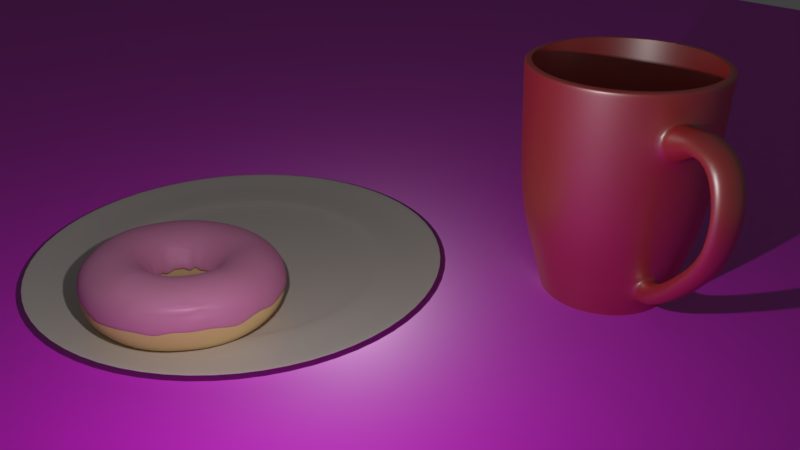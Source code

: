 # Source: Tutorial_V2.5.blend  (saved by Blender 2.79.0; exported with 4.5.12 LTS)
import bpy
from mathutils import Matrix  # noqa: F401  (used for matrix-valued properties, if any)

bpy.ops.wm.read_factory_settings(use_empty=True)
scene = bpy.context.scene
scene.name = 'Scene'

# ---- collections
col_collection_1 = bpy.data.collections.new('Collection 1'); scene.collection.children.link(col_collection_1)
col_collection_2 = bpy.data.collections.new('Collection 2'); scene.collection.children.link(col_collection_2)
col_collection_3 = bpy.data.collections.new('Collection 3'); scene.collection.children.link(col_collection_3)

# ---- images (referenced by path relative to the original .blend; pixels are not part of the script)
import os
ASSET_DIR = os.environ.get("B2B_ASSET_DIR", "")  # directory of the original .blend (textures are referenced by path, not embedded)
HERE = os.path.dirname(os.path.abspath(__file__))  # packed textures are extracted next to this script under _unpacked/

def load_image(name, relpath, width, height, colorspace="sRGB"):
    """Load a texture the original file referenced (path relative to the .blend, or extracted next to this script)."""
    p = next((c for c in (os.path.join(HERE, relpath), os.path.join(ASSET_DIR, relpath)) if relpath and os.path.exists(c)), "")
    if p:
        img = bpy.data.images.load(p, check_existing=True)
        img.name = name
    else:  # same state as the original file: an image datablock whose file is absent (Cycles renders it pink)
        img = bpy.data.images.new(name, width, height)
        img.source = "FILE"
        img.filepath = "//" + (relpath or name)
    img.colorspace_settings.name = colorspace
    return img
img_woodfinedark004_gloss_3k_jpg = load_image('WoodFineDark004_GLOSS_3K.jpg', 'Textures/WoodFineDark004/3K/WoodFineDark004_GLOSS_3K.jpg', 1024, 1024, 'Non-Color')
img_woodfinedark004_nrm_3k_jpg = load_image('WoodFineDark004_NRM_3K.jpg', 'Textures/WoodFineDark004/3K/WoodFineDark004_NRM_3K.jpg', 1024, 1024, 'Non-Color')
img_woodfinedark004_refl_3k_jpg = load_image('WoodFineDark004_REFL_3K.jpg', 'Textures/WoodFineDark004/3K/WoodFineDark004_REFL_3K.jpg', 1024, 1024, 'Non-Color')
img_woodfinedark004_col_3k_jpg = load_image('WoodFineDark004_COL_3K.jpg', 'Textures/WoodFineDark004/3K/WoodFineDark004_COL_3K.jpg', 1024, 1024, 'sRGB')

# ---- materials (node trees are filled in below, after node groups)
mat_material_002 = bpy.data.materials.new('Material.002')
mat_material_002.alpha_threshold = 0.0
mat_material_002.preview_render_type = 'FLAT'
mat_material_002.roughness = 0.5
mat_material_001 = bpy.data.materials.new('Material.001')
mat_material_001.alpha_threshold = 0.0
mat_material_001.preview_render_type = 'FLAT'
mat_material_001.roughness = 0.5
mat_material_004 = bpy.data.materials.new('Material.004')
mat_material_004.alpha_threshold = 0.0
mat_material_004.roughness = 0.5
mat_material = bpy.data.materials.new('Material')
mat_material.alpha_threshold = 0.0
mat_material.roughness = 0.5
mat_material_003 = bpy.data.materials.new('Material.003')
mat_material_003.alpha_threshold = 0.0
mat_material_003.roughness = 0.5

# ---- material node trees
mat_material_002.use_nodes = True; mat_material_002.node_tree.nodes.clear()
_N = mat_material_002.node_tree.nodes; _L = mat_material_002.node_tree.links
n0 = _N.new('ShaderNodeOutputMaterial'); n0.name = 'Material Output'; n0.location = (451, 311)
n1 = _N.new('ShaderNodeBsdfAnisotropic'); n1.name = 'Glossy BSDF'; n1.location = (-24, 115)
n1.distribution = 'GGX'
n1.inputs[0].default_value = (0.9196, 0.5451, 0.9163, 1.0)
n2 = _N.new('ShaderNodeMixShader'); n2.name = 'Mix Shader'; n2.location = (225, 292)
n2.inputs[0].default_value = 0.1909
n3 = _N.new('ShaderNodeTexNoise'); n3.name = 'Noise Texture'; n3.location = (-272, 58)
n3.inputs[2].default_value = 1.3
n3.inputs[3].default_value = 1.1
n3.inputs[8].default_value = 3.55
n4 = _N.new('ShaderNodeBsdfDiffuse'); n4.name = 'Diffuse BSDF'; n4.location = (-23, 246)
n4.inputs[0].default_value = (0.7966, 0.2728, 0.4881, 1.0)
n4.inputs[1].default_value = 0.125
n5 = _N.new('ShaderNodeMath'); n5.name = 'Math'; n5.location = (0, 0)
n5.operation = 'POWER'
_L.new(n4.outputs[0], n2.inputs[1])
_L.new(n1.outputs[0], n2.inputs[2])
_L.new(n2.outputs[0], n0.inputs[0])
_L.new(n3.outputs[0], n5.inputs[0])
_L.new(n5.outputs[0], n1.inputs[1])
n0.is_active_output = True
mat_material_001.use_nodes = True; mat_material_001.node_tree.nodes.clear()
_N = mat_material_001.node_tree.nodes; _L = mat_material_001.node_tree.links
n0 = _N.new('ShaderNodeMixShader'); n0.name = 'Mix Shader'; n0.location = (240, 282)
n0.inputs[0].default_value = 0.05045
n1 = _N.new('ShaderNodeBsdfDiffuse'); n1.name = 'Diffuse BSDF'; n1.location = (7, 233)
n1.inputs[0].default_value = (0.7991, 0.5583, 0.2747, 1.0)
n2 = _N.new('ShaderNodeOutputMaterial'); n2.name = 'Material Output'; n2.location = (460, 299)
n3 = _N.new('ShaderNodeBsdfAnisotropic'); n3.name = 'Glossy BSDF'; n3.location = (12, 102)
n3.distribution = 'GGX'
n3.inputs[0].default_value = (0.3607, 0.2544, 0.128, 1.0)
n3.inputs[1].default_value = 1.0
n4 = _N.new('ShaderNodeTexNoise'); n4.name = 'Noise Texture'; n4.location = (-196, 310)
n4.inputs[2].default_value = 13.0
n4.inputs[3].default_value = 16.0
n4.inputs[8].default_value = 16.2
_L.new(n1.outputs[0], n0.inputs[1])
_L.new(n3.outputs[0], n0.inputs[2])
_L.new(n0.outputs[0], n2.inputs[0])
_L.new(n4.outputs[0], n1.inputs[1])
n2.is_active_output = True
mat_material_004.use_nodes = True; mat_material_004.node_tree.nodes.clear()
_N = mat_material_004.node_tree.nodes; _L = mat_material_004.node_tree.links
n0 = _N.new('ShaderNodeTexImage'); n0.name = 'Image Texture.002'; n0.location = (-256, -267)
n0.width = 140
n0.image = img_woodfinedark004_gloss_3k_jpg
n1 = _N.new('ShaderNodeOutputMaterial'); n1.name = 'Material Output'; n1.location = (741, 222)
n2 = _N.new('ShaderNodeNormalMap'); n2.name = 'Normal Map'; n2.location = (98, 116)
n3 = _N.new('ShaderNodeTexImage'); n3.name = 'Image Texture.001'; n3.location = (-255, -12)
n3.width = 140
n3.image = img_woodfinedark004_nrm_3k_jpg
n4 = _N.new('ShaderNodeMixShader'); n4.name = 'Mix Shader'; n4.location = (573, 372)
n5 = _N.new('ShaderNodeBsdfAnisotropic'); n5.name = 'Glossy BSDF'; n5.location = (328, 129)
n5.distribution = 'GGX'
n6 = _N.new('ShaderNodeBsdfDiffuse'); n6.name = 'Diffuse BSDF'; n6.location = (327, 268)
n6.inputs[1].default_value = 0.09167
n7 = _N.new('ShaderNodeTexImage'); n7.name = 'Image Texture.003'; n7.location = (-251, 501)
n7.width = 140
n7.image = img_woodfinedark004_refl_3k_jpg
n8 = _N.new('ShaderNodeValToRGB'); n8.name = 'ColorRamp'; n8.location = (11, -151)
while len(n8.color_ramp.elements) > 1: n8.color_ramp.elements.remove(n8.color_ramp.elements[-1])
n8.color_ramp.elements[0].position = 0.1682; n8.color_ramp.elements[0].color = (0.0, 0.0, 0.0, 1.0)
_e = n8.color_ramp.elements.new(0.8991); _e.color = (1.0, 1.0, 1.0, 1.0)
n9 = _N.new('ShaderNodeValToRGB'); n9.name = 'ColorRamp.001'; n9.location = (66, 499)
while len(n9.color_ramp.elements) > 1: n9.color_ramp.elements.remove(n9.color_ramp.elements[-1])
n9.color_ramp.elements[0].position = 0.1773; n9.color_ramp.elements[0].color = (0.0, 0.0, 0.0, 1.0)
_e = n9.color_ramp.elements.new(0.8818); _e.color = (1.0, 1.0, 1.0, 1.0)
n10 = _N.new('ShaderNodeTexImage'); n10.name = 'Image Texture'; n10.location = (-250, 244)
n10.width = 140
n10.image = img_woodfinedark004_col_3k_jpg
n11 = _N.new('ShaderNodeMath'); n11.name = 'Math'; n11.location = (0, 0)
n11.operation = 'POWER'
_L.new(n6.outputs[0], n4.inputs[1])
_L.new(n5.outputs[0], n4.inputs[2])
_L.new(n4.outputs[0], n1.inputs[0])
_L.new(n2.outputs[0], n5.inputs[4])
_L.new(n3.outputs[0], n2.inputs[1])
_L.new(n2.outputs[0], n6.inputs[2])
_L.new(n7.outputs[0], n9.inputs[0])
_L.new(n9.outputs[0], n4.inputs[0])
_L.new(n10.outputs[0], n6.inputs[0])
_L.new(n0.outputs[0], n8.inputs[0])
_L.new(n8.outputs[0], n11.inputs[0])
_L.new(n11.outputs[0], n5.inputs[1])
n1.is_active_output = True
mat_material.use_nodes = True; mat_material.node_tree.nodes.clear()
_N = mat_material.node_tree.nodes; _L = mat_material.node_tree.links
n0 = _N.new('ShaderNodeOutputMaterial'); n0.name = 'Material Output'; n0.location = (417, 215)
n1 = _N.new('ShaderNodeMixShader'); n1.name = 'Mix Shader'; n1.location = (213, 224)
n1.inputs[0].default_value = 0.3364
n2 = _N.new('ShaderNodeBsdfDiffuse'); n2.name = 'Diffuse BSDF'; n2.location = (-11, 200)
n2.inputs[0].default_value = (0.6337, 0.009406, 0.009406, 1.0)
n2.inputs[1].default_value = 0.2833
n3 = _N.new('ShaderNodeBsdfAnisotropic'); n3.name = 'Glossy BSDF'; n3.location = (-22, 53)
n3.distribution = 'GGX'
n3.inputs[1].default_value = 0.4472
_L.new(n2.outputs[0], n1.inputs[1])
_L.new(n3.outputs[0], n1.inputs[2])
_L.new(n1.outputs[0], n0.inputs[0])
n0.is_active_output = True
mat_material_003.use_nodes = True; mat_material_003.node_tree.nodes.clear()
_N = mat_material_003.node_tree.nodes; _L = mat_material_003.node_tree.links
n0 = _N.new('ShaderNodeOutputMaterial'); n0.name = 'Material Output'; n0.location = (413, 212)
n1 = _N.new('ShaderNodeMixShader'); n1.name = 'Mix Shader'; n1.location = (210, 222)
n1.inputs[0].default_value = 0.3364
n2 = _N.new('ShaderNodeBsdfDiffuse'); n2.name = 'Diffuse BSDF'; n2.location = (-15, 198)
n2.inputs[0].default_value = (0.7991, 0.707, 0.6574, 1.0)
n2.inputs[1].default_value = 0.2833
n3 = _N.new('ShaderNodeBsdfAnisotropic'); n3.name = 'Glossy BSDF'; n3.location = (-26, 50)
n3.distribution = 'GGX'
n3.inputs[1].default_value = 0.4472
_L.new(n2.outputs[0], n1.inputs[1])
_L.new(n3.outputs[0], n1.inputs[2])
_L.new(n1.outputs[0], n0.inputs[0])
n0.is_active_output = True

# ---- world
world_world = bpy.data.worlds.new('World'); scene.world = world_world
world_world.color = (0.05088, 0.05088, 0.05088)
world_world.use_sun_shadow = False
world_world.sun_shadow_jitter_overblur = 0.0
world_world.cycles.sampling_method = 'MANUAL'

# ---- cameras
cam_camera = bpy.data.cameras.new('Camera')
cam_camera.clip_end = 100.0
cam_camera.lens = 35.0
cam_camera.sensor_width = 32.0
cam_camera.sensor_height = 18.0
cam_camera.ortho_scale = 7.314
cam_camera.dof.focus_distance = 0.0

# ---- lights
light_lamp = bpy.data.lights.new('Lamp', 'POINT')
light_lamp.transmission_factor = 0.0
light_lamp.cutoff_distance = 30.0
light_lamp.energy = 500.7
light_lamp.shadow_buffer_clip_start = 1.001
light_lamp.shadow_soft_size = 0.069
light_lamp.shadow_maximum_resolution = 0.006
light_lamp.use_absolute_resolution = True

# ---- meshes
me_torus_001 = bpy.data.meshes.new('Torus.001')
me_torus_001.from_pydata([(1.477, 0.01237, -0.07202), (1.46, 0.01551, 0.234), (1.268, 0.01355, 0.4293), (1.005, 0.009705, 0.5088), (0.7434, 0.006995, 0.4461), (0.5509, 0.003935, 0.2635), (0.4798, 0.002054, -0.02398), (1.462, 0.2013, 0.01187), (1.445, 0.2018, 0.2418), (1.257, 0.1779, 0.4297), (0.9986, 0.1426, 0.5027), (0.7381, 0.1049, 0.4426), (0.5466, 0.07633, 0.2619), (0.4762, 0.06531, -0.02649), (1.424, 0.3882, 0.02761), (1.409, 0.3889, 0.239), (1.227, 0.3419, 0.4236), (0.9743, 0.2726, 0.4984), (0.7198, 0.2008, 0.4403), (0.5329, 0.1473, 0.2608), (0.4645, 0.1276, -0.008075), (1.362, 0.5707, -0.03629), (1.349, 0.5695, 0.2367), (1.175, 0.4989, 0.4212), (0.9327, 0.3971, 0.4968), (0.689, 0.2928, 0.4395), (0.5105, 0.2163, 0.2583), (0.4449, 0.1879, -0.0391), (1.277, 0.7423, -0.005755), (1.264, 0.7387, 0.239), (1.101, 0.6458, 0.4236), (0.8744, 0.5138, 0.4984), (0.6459, 0.3793, 0.4403), (0.4797, 0.2822, 0.2547), (0.4178, 0.2452, 0.0002915), (1.17, 0.901, -0.01), (1.157, 0.8941, 0.245), (1.008, 0.7804, 0.4297), (0.8005, 0.6209, 0.5027), (0.5917, 0.4591, 0.442), (0.4408, 0.3434, 0.2511), (0.3836, 0.2983, -0.02297), (1.046, 1.049, 0.005883), (1.032, 1.036, 0.2464), (0.8967, 0.9011, 0.4379), (0.7125, 0.7168, 0.5088), (0.5292, 0.5338, 0.4371), (0.3944, 0.3989, 0.2475), (0.3429, 0.3465, -0.0349), (0.9037, 1.179, -0.0482), (0.891, 1.164, 0.2393), (0.7728, 1.01, 0.4379), (0.6141, 0.8031, 0.5088), (0.4578, 0.5995, 0.4323), (0.3413, 0.4476, 0.244), (0.2963, 0.3887, -0.05424), (0.7449, 1.287, -0.0747), (0.734, 1.271, 0.2366), (0.638, 1.105, 0.4297), (0.5071, 0.8781, 0.5027), (0.3785, 0.6549, 0.428), (0.2824, 0.4888, 0.2411), (0.2446, 0.4244, -0.01407), (0.5717, 1.371, -0.03573), (0.5632, 1.353, 0.239), (0.492, 1.18, 0.4236), (0.391, 0.9377, 0.4984), (0.2927, 0.6991, 0.4244), (0.2186, 0.5215, 0.2387), (0.1887, 0.4527, -0.05965), (0.3876, 1.429, -0.04427), (0.3842, 1.415, 0.2367), (0.3366, 1.234, 0.4212), (0.2676, 0.9803, 0.4968), (0.2017, 0.7312, 0.422), (0.1509, 0.5452, 0.2372), (0.1296, 0.4733, -0.03086), (0.1971, 1.464, -0.0694), (0.1975, 1.451, 0.239), (0.1742, 1.265, 0.4236), (0.1393, 1.006, 0.4968), (0.1071, 0.7504, 0.4212), (0.08055, 0.5594, 0.2367), (0.06807, 0.4856, -0.03195), (0.00755, 1.479, -0.04206), (0.006464, 1.462, 0.245), (0.008042, 1.273, 0.4297), (0.008861, 1.015, 0.4965), (0.01022, 0.7564, 0.422), (0.008656, 0.5639, 0.2372), (0.005325, 0.4896, -0.01095), (-0.1818, 1.47, -0.05165), (-0.1812, 1.451, 0.2393), (-0.1561, 1.263, 0.4287), (-0.1205, 1.008, 0.4924), (-0.08705, 0.7491, 0.4244), (-0.06351, 0.5586, 0.2387), (-0.05759, 0.4852, -0.03144), (-0.3692, 1.434, -0.06431), (-0.3665, 1.415, 0.2366), (-0.3173, 1.231, 0.4271), (-0.2484, 0.9827, 0.4908), (-0.1828, 0.7292, 0.4271), (-0.1347, 0.5437, 0.2411), (-0.1196, 0.4723, -0.004056), (-0.5703, 1.432, -0.108), (-0.547, 1.353, 0.2393), (-0.4739, 1.178, 0.4287), (-0.3727, 0.94, 0.4924), (-0.2747, 0.6977, 0.4281), (-0.2036, 0.5194, 0.244), (-0.1796, 0.4514, -0.04066), (-0.7266, 1.283, -0.08161), (-0.7178, 1.268, 0.2418), (-0.6229, 1.103, 0.433), (-0.4911, 0.8805, 0.4965), (-0.3622, 0.6539, 0.4307), (-0.2691, 0.4863, 0.2475), (-0.2365, 0.4228, -0.02541), (-0.8854, 1.177, -0.06663), (-0.8733, 1.166, 0.234), (-0.7589, 1.013, 0.4293), (-0.6015, 0.8056, 0.5023), (-0.4438, 0.5985, 0.4347), (-0.3299, 0.4449, 0.2511), (-0.2894, 0.3869, 0.02389), (-1.029, 1.052, -0.08109), (-1.015, 1.042, 0.2308), (-0.8822, 0.9054, 0.427), (-0.7018, 0.7167, 0.509), (-0.518, 0.5328, 0.4395), (-0.385, 0.396, 0.2547), (-0.3373, 0.3446, -0.06773), (-1.156, 0.9062, -0.0146), (-1.141, 0.8984, 0.234), (-0.9915, 0.7806, 0.4293), (-0.7861, 0.621, 0.5023), (-0.5804, 0.4619, 0.4347), (-0.4319, 0.3426, 0.2531), (-0.3793, 0.2966, -0.05127), (-1.265, 0.7438, -0.02631), (-1.249, 0.7376, 0.2418), (-1.084, 0.6421, 0.433), (-0.8572, 0.5145, 0.4965), (-0.6331, 0.383, 0.4307), (-0.4712, 0.2837, 0.2509), (-0.4136, 0.2452, -0.01457), (-1.352, 0.5682, -0.03354), (-1.335, 0.5642, 0.2503), (-1.156, 0.496, 0.4287), (-0.9139, 0.3988, 0.4924), (-0.6752, 0.2972, 0.4281), (-0.5026, 0.2198, 0.2495), (-0.4407, 0.1898, -0.03756), (-1.415, 0.3845, -0.03041), (-1.396, 0.385, 0.249), (-1.208, 0.3405, 0.4271), (-0.9555, 0.2756, 0.4908), (-0.706, 0.2059, 0.4271), (-0.5252, 0.1525, 0.2475), (-0.4602, 0.1313, -0.01262), (-1.451, 0.1988, -0.01904), (-1.433, 0.1984, 0.2503), (-1.241, 0.1782, 0.4287), (-0.9814, 0.1467, 0.4924), (-0.7252, 0.1106, 0.4281), (-0.5382, 0.08332, 0.244), (-0.4718, 0.07058, -0.04071), (-1.461, 0.01111, -0.06096), (-1.444, 0.01065, 0.2464), (-1.253, 0.0121, 0.433), (-0.9911, 0.01452, 0.4965), (-0.7315, 0.01408, 0.428), (-0.5421, 0.01274, 0.2411), (-0.4754, 0.008684, -0.07529), (-1.446, -0.1774, -0.08191), (-1.43, -0.1759, 0.2393), (-1.244, -0.1548, 0.4391), (-0.9837, -0.1175, 0.5004), (-0.7241, -0.08112, 0.4244), (-0.5367, -0.0581, 0.2387), (-0.4708, -0.05339, -0.05463), (-1.407, -0.3644, -0.06106), (-1.392, -0.3609, 0.2366), (-1.212, -0.3164, 0.439), (-0.9574, -0.2448, 0.4977), (-0.7046, -0.1751, 0.422), (-0.5223, -0.128, 0.2372), (-0.4583, -0.1146, -0.01105), (-1.347, -0.5476, -0.06421), (-1.332, -0.5416, 0.2393), (-1.158, -0.471, 0.4353), (-0.9151, -0.3683, 0.4968), (-0.6732, -0.2664, 0.4212), (-0.499, -0.1959, 0.2367), (-0.438, -0.1739, -0.04961), (-1.263, -0.7218, -0.04413), (-1.246, -0.7097, 0.234), (-1.083, -0.6164, 0.4293), (-0.8575, -0.486, 0.4977), (-0.6306, -0.3536, 0.422), (-0.4674, -0.2606, 0.2372), (-0.4104, -0.2304, -0.02841), (-1.156, -0.8804, -0.0359), (-1.14, -0.8662, 0.2308), (-0.9908, -0.7526, 0.427), (-0.7856, -0.5958, 0.5004), (-0.5775, -0.435, 0.4244), (-0.4278, -0.321, 0.2387), (-0.3758, -0.2829, -0.09568), (-1.03, -1.026, -0.07201), (-1.016, -1.01, 0.234), (-0.8828, -0.8774, 0.4293), (-0.7005, -0.6957, 0.5043), (-0.5147, -0.5092, 0.428), (-0.3811, -0.3759, 0.2411), (-0.3348, -0.3307, -0.05302), (-0.8873, -1.155, -0.03173), (-0.8755, -1.138, 0.2418), (-0.7606, -0.9884, 0.4353), (-0.6035, -0.7838, 0.5091), (-0.4432, -0.5747, 0.4323), (-0.3279, -0.4245, 0.244), (-0.2881, -0.3729, -0.004473), (-0.7295, -1.264, -0.03802), (-0.7206, -1.247, 0.2516), (-0.6243, -1.081, 0.4379), (-0.4946, -0.8563, 0.5088), (-0.364, -0.6304, 0.4371), (-0.2691, -0.4658, 0.2475), (-0.2365, -0.4086, -0.07547), (-0.5543, -1.345, -0.07983), (-0.5486, -1.329, 0.245), (-0.4741, -1.151, 0.4297), (-0.3756, -0.9118, 0.5027), (-0.2786, -0.6751, 0.442), (-0.2056, -0.499, 0.2511), (-0.1809, -0.4373, -0.01821), (-0.3702, -1.404, -0.01934), (-0.3672, -1.387, 0.239), (-0.3163, -1.201, 0.4236), (-0.2505, -0.9521, 0.4984), (-0.1865, -0.7055, 0.4403), (-0.1386, -0.5236, 0.2547), (-0.1221, -0.4585, -0.0444), (-0.1809, -1.44, -0.03671), (-0.1805, -1.423, 0.2366), (-0.154, -1.232, 0.4212), (-0.1218, -0.977, 0.4968), (-0.0913, -0.7241, 0.4395), (-0.06904, -0.539, 0.2583), (-0.06123, -0.4717, -0.02572), (0.009842, -1.454, -0.0321), (0.008161, -1.437, 0.239), (0.009781, -1.244, 0.4236), (0.008329, -0.9862, 0.4984), (0.005054, -0.7307, 0.4403), (0.001986, -0.5447, 0.2608), (0.0008127, -0.4766, 0.0001582), (0.1992, -1.445, -0.1009), (0.1958, -1.427, 0.245), (0.1725, -1.236, 0.4297), (0.1376, -0.9793, 0.5027), (0.101, -0.7253, 0.4426), (0.07342, -0.5404, 0.2619), (0.06293, -0.4732, -0.05547), (0.3876, -1.407, -0.07004), (0.3814, -1.39, 0.2464), (0.3318, -1.207, 0.4379), (0.2642, -0.9562, 0.5088), (0.1949, -0.7078, 0.4461), (0.1435, -0.527, 0.2635), (0.1241, -0.4616, 0.02453), (0.5717, -1.342, -0.06962), (0.5631, -1.327, 0.2393), (0.4902, -1.151, 0.4297), (0.3898, -0.9118, 0.5027), (0.2876, -0.6753, 0.4426), (0.212, -0.5032, 0.2619), (0.1837, -0.4412, -0.0004467), (0.7449, -1.256, -0.04931), (0.734, -1.242, 0.2366), (0.6398, -1.075, 0.4236), (0.5083, -0.8522, 0.4984), (0.3751, -0.6316, 0.4403), (0.2768, -0.471, 0.2608), (0.2402, -0.4132, 0.01942), (0.9037, -1.151, -0.05991), (0.8917, -1.136, 0.2367), (0.7775, -0.9829, 0.4212), (0.6175, -0.779, 0.4968), (0.4558, -0.5775, 0.4395), (0.3367, -0.4309, 0.2604), (0.2924, -0.3783, -0.06623), (1.046, -1.027, -0.08009), (1.034, -1.012, 0.239), (0.9007, -0.8752, 0.4236), (0.7154, -0.6933, 0.4984), (0.5283, -0.514, 0.4403), (0.3907, -0.3837, 0.2608), (0.3396, -0.3369, -0.03608), (1.17, -0.8867, 0.001519), (1.157, -0.8717, 0.245), (1.008, -0.7537, 0.4297), (0.8005, -0.5967, 0.5027), (0.5915, -0.4421, 0.4426), (0.4378, -0.33, 0.2619), (0.3808, -0.2899, -0.02876), (1.276, -0.7279, -0.01865), (1.261, -0.7166, 0.2516), (1.097, -0.6198, 0.4379), (0.8714, -0.4903, 0.5088), (0.6443, -0.363, 0.4461), (0.4772, -0.2709, 0.2635), (0.4155, -0.238, -0.024), (1.363, -0.5522, -0.003071), (1.347, -0.5426, 0.2418), (1.171, -0.471, 0.4353), (0.9279, -0.3749, 0.5138), (0.6859, -0.2778, 0.4501), (0.5085, -0.2072, 0.2655), (0.443, -0.1821, 0.003325), (1.427, -0.3677, 0.003921), (1.41, -0.3599, 0.234), (1.225, -0.3126, 0.4293), (0.9709, -0.2497, 0.5103), (0.7167, -0.1866, 0.4513), (0.531, -0.1399, 0.2675), (0.463, -0.1228, -0.00695), (1.465, -0.1783, -0.04755), (1.448, -0.1726, 0.2308), (1.258, -0.15, 0.427), (0.9968, -0.1209, 0.509), (0.7359, -0.09118, 0.4501), (0.5456, -0.06858, 0.2655), (0.4754, -0.06102, -0.07485)], [], [(0, 7, 8, 1), (1, 8, 9, 2), (2, 9, 10, 3), (3, 10, 11, 4), (4, 11, 12, 5), (5, 12, 13, 6), (7, 14, 15, 8), (8, 15, 16, 9), (9, 16, 17, 10), (10, 17, 18, 11), (11, 18, 19, 12), (12, 19, 20, 13), (14, 21, 22, 15), (15, 22, 23, 16), (16, 23, 24, 17), (17, 24, 25, 18), (18, 25, 26, 19), (19, 26, 27, 20), (21, 28, 29, 22), (22, 29, 30, 23), (23, 30, 31, 24), (24, 31, 32, 25), (25, 32, 33, 26), (26, 33, 34, 27), (28, 35, 36, 29), (29, 36, 37, 30), (30, 37, 38, 31), (31, 38, 39, 32), (32, 39, 40, 33), (33, 40, 41, 34), (35, 42, 43, 36), (36, 43, 44, 37), (37, 44, 45, 38), (38, 45, 46, 39), (39, 46, 47, 40), (40, 47, 48, 41), (42, 49, 50, 43), (43, 50, 51, 44), (44, 51, 52, 45), (45, 52, 53, 46), (46, 53, 54, 47), (47, 54, 55, 48), (49, 56, 57, 50), (50, 57, 58, 51), (51, 58, 59, 52), (52, 59, 60, 53), (53, 60, 61, 54), (54, 61, 62, 55), (56, 63, 64, 57), (57, 64, 65, 58), (58, 65, 66, 59), (59, 66, 67, 60), (60, 67, 68, 61), (61, 68, 69, 62), (63, 70, 71, 64), (64, 71, 72, 65), (65, 72, 73, 66), (66, 73, 74, 67), (67, 74, 75, 68), (68, 75, 76, 69), (70, 77, 78, 71), (71, 78, 79, 72), (72, 79, 80, 73), (73, 80, 81, 74), (74, 81, 82, 75), (75, 82, 83, 76), (77, 84, 85, 78), (78, 85, 86, 79), (79, 86, 87, 80), (80, 87, 88, 81), (81, 88, 89, 82), (82, 89, 90, 83), (84, 91, 92, 85), (85, 92, 93, 86), (86, 93, 94, 87), (87, 94, 95, 88), (88, 95, 96, 89), (89, 96, 97, 90), (91, 98, 99, 92), (92, 99, 100, 93), (93, 100, 101, 94), (94, 101, 102, 95), (95, 102, 103, 96), (96, 103, 104, 97), (98, 105, 106, 99), (99, 106, 107, 100), (100, 107, 108, 101), (101, 108, 109, 102), (102, 109, 110, 103), (103, 110, 111, 104), (105, 112, 113, 106), (106, 113, 114, 107), (107, 114, 115, 108), (108, 115, 116, 109), (109, 116, 117, 110), (110, 117, 118, 111), (112, 119, 120, 113), (113, 120, 121, 114), (114, 121, 122, 115), (115, 122, 123, 116), (116, 123, 124, 117), (117, 124, 125, 118), (119, 126, 127, 120), (120, 127, 128, 121), (121, 128, 129, 122), (122, 129, 130, 123), (123, 130, 131, 124), (124, 131, 132, 125), (126, 133, 134, 127), (127, 134, 135, 128), (128, 135, 136, 129), (129, 136, 137, 130), (130, 137, 138, 131), (131, 138, 139, 132), (133, 140, 141, 134), (134, 141, 142, 135), (135, 142, 143, 136), (136, 143, 144, 137), (137, 144, 145, 138), (138, 145, 146, 139), (140, 147, 148, 141), (141, 148, 149, 142), (142, 149, 150, 143), (143, 150, 151, 144), (144, 151, 152, 145), (145, 152, 153, 146), (147, 154, 155, 148), (148, 155, 156, 149), (149, 156, 157, 150), (150, 157, 158, 151), (151, 158, 159, 152), (152, 159, 160, 153), (154, 161, 162, 155), (155, 162, 163, 156), (156, 163, 164, 157), (157, 164, 165, 158), (158, 165, 166, 159), (159, 166, 167, 160), (161, 168, 169, 162), (162, 169, 170, 163), (163, 170, 171, 164), (164, 171, 172, 165), (165, 172, 173, 166), (166, 173, 174, 167), (168, 175, 176, 169), (169, 176, 177, 170), (170, 177, 178, 171), (171, 178, 179, 172), (172, 179, 180, 173), (173, 180, 181, 174), (175, 182, 183, 176), (176, 183, 184, 177), (177, 184, 185, 178), (178, 185, 186, 179), (179, 186, 187, 180), (180, 187, 188, 181), (182, 189, 190, 183), (183, 190, 191, 184), (184, 191, 192, 185), (185, 192, 193, 186), (186, 193, 194, 187), (187, 194, 195, 188), (189, 196, 197, 190), (190, 197, 198, 191), (191, 198, 199, 192), (192, 199, 200, 193), (193, 200, 201, 194), (194, 201, 202, 195), (196, 203, 204, 197), (197, 204, 205, 198), (198, 205, 206, 199), (199, 206, 207, 200), (200, 207, 208, 201), (201, 208, 209, 202), (203, 210, 211, 204), (204, 211, 212, 205), (205, 212, 213, 206), (206, 213, 214, 207), (207, 214, 215, 208), (208, 215, 216, 209), (210, 217, 218, 211), (211, 218, 219, 212), (212, 219, 220, 213), (213, 220, 221, 214), (214, 221, 222, 215), (215, 222, 223, 216), (217, 224, 225, 218), (218, 225, 226, 219), (219, 226, 227, 220), (220, 227, 228, 221), (221, 228, 229, 222), (222, 229, 230, 223), (224, 231, 232, 225), (225, 232, 233, 226), (226, 233, 234, 227), (227, 234, 235, 228), (228, 235, 236, 229), (229, 236, 237, 230), (231, 238, 239, 232), (232, 239, 240, 233), (233, 240, 241, 234), (234, 241, 242, 235), (235, 242, 243, 236), (236, 243, 244, 237), (238, 245, 246, 239), (239, 246, 247, 240), (240, 247, 248, 241), (241, 248, 249, 242), (242, 249, 250, 243), (243, 250, 251, 244), (245, 252, 253, 246), (246, 253, 254, 247), (247, 254, 255, 248), (248, 255, 256, 249), (249, 256, 257, 250), (250, 257, 258, 251), (252, 259, 260, 253), (253, 260, 261, 254), (254, 261, 262, 255), (255, 262, 263, 256), (256, 263, 264, 257), (257, 264, 265, 258), (259, 266, 267, 260), (260, 267, 268, 261), (261, 268, 269, 262), (262, 269, 270, 263), (263, 270, 271, 264), (264, 271, 272, 265), (266, 273, 274, 267), (267, 274, 275, 268), (268, 275, 276, 269), (269, 276, 277, 270), (270, 277, 278, 271), (271, 278, 279, 272), (273, 280, 281, 274), (274, 281, 282, 275), (275, 282, 283, 276), (276, 283, 284, 277), (277, 284, 285, 278), (278, 285, 286, 279), (280, 287, 288, 281), (281, 288, 289, 282), (282, 289, 290, 283), (283, 290, 291, 284), (284, 291, 292, 285), (285, 292, 293, 286), (287, 294, 295, 288), (288, 295, 296, 289), (289, 296, 297, 290), (290, 297, 298, 291), (291, 298, 299, 292), (292, 299, 300, 293), (294, 301, 302, 295), (295, 302, 303, 296), (296, 303, 304, 297), (297, 304, 305, 298), (298, 305, 306, 299), (299, 306, 307, 300), (301, 308, 309, 302), (302, 309, 310, 303), (303, 310, 311, 304), (304, 311, 312, 305), (305, 312, 313, 306), (306, 313, 314, 307), (308, 315, 316, 309), (309, 316, 317, 310), (310, 317, 318, 311), (311, 318, 319, 312), (312, 319, 320, 313), (313, 320, 321, 314), (315, 322, 323, 316), (316, 323, 324, 317), (317, 324, 325, 318), (318, 325, 326, 319), (319, 326, 327, 320), (320, 327, 328, 321), (322, 329, 330, 323), (323, 330, 331, 324), (324, 331, 332, 325), (325, 332, 333, 326), (326, 333, 334, 327), (327, 334, 335, 328), (329, 0, 1, 330), (330, 1, 2, 331), (331, 2, 3, 332), (332, 3, 4, 333), (333, 4, 5, 334), (334, 5, 6, 335)])
me_torus_001.polygons.foreach_set('use_smooth', [True] * 288)
me_torus_001.materials.append(mat_material_002)
me_torus_001.use_remesh_preserve_volume = False
me_torus_001.use_remesh_preserve_attributes = False
me_torus_001.use_mirror_vertex_groups = False
me_torus_001.update()
me_torus = bpy.data.meshes.new('Torus')
me_torus.from_pydata([(1.529, 0.01228, -0.03135), (1.461, 0.01437, 0.2233), (1.269, 0.01242, 0.4186), (1.006, 0.00857, 0.4981), (0.7442, 0.00586, 0.4354), (0.5517, 0.0028, 0.2529), (0.4807, 0.0009183, -0.002345), (0.5498, 0.00013, -0.2603), (0.7402, 0.0003431, -0.4512), (1.001, 0.001361, -0.5235), (1.263, 0.003884, -0.4603), (1.456, 0.007952, -0.2803), (1.514, 0.2079, -0.0243), (1.446, 0.2006, 0.2311), (1.258, 0.1767, 0.4191), (0.9994, 0.1415, 0.492), (0.7389, 0.1038, 0.4319), (0.5475, 0.07519, 0.2512), (0.477, 0.06417, -0.003875), (0.5451, 0.072, -0.2606), (0.7338, 0.09677, -0.4508), (0.9921, 0.1314, -0.5223), (1.251, 0.1673, -0.4575), (1.442, 0.1953, -0.2754), (1.474, 0.4014, -0.02032), (1.41, 0.3878, 0.2283), (1.228, 0.3408, 0.4129), (0.9751, 0.2715, 0.4877), (0.7207, 0.1996, 0.4296), (0.5337, 0.1461, 0.2501), (0.4653, 0.1265, -0.005751), (0.5312, 0.1426, -0.2609), (0.7149, 0.1917, -0.4508), (0.9662, 0.2592, -0.521), (1.218, 0.3276, -0.454), (1.404, 0.3793, -0.2699), (1.411, 0.5903, -0.022), (1.35, 0.5683, 0.226), (1.175, 0.4978, 0.4105), (0.9335, 0.3959, 0.4861), (0.6898, 0.2916, 0.4288), (0.5113, 0.2152, 0.2476), (0.4457, 0.1868, -0.007911), (0.5083, 0.211, -0.2617), (0.6838, 0.2834, -0.4509), (0.9242, 0.3832, -0.5212), (1.165, 0.4838, -0.4544), (1.343, 0.5593, -0.271), (1.322, 0.768, -0.02032), (1.265, 0.7376, 0.2283), (1.102, 0.6447, 0.4129), (0.8752, 0.5126, 0.4877), (0.6467, 0.3781, 0.4296), (0.4805, 0.2811, 0.2441), (0.4186, 0.244, -0.01027), (0.4769, 0.276, -0.263), (0.641, 0.3702, -0.4508), (0.8665, 0.5006, -0.5216), (1.092, 0.6316, -0.4545), (1.259, 0.7291, -0.2699), (1.211, 0.9322, -0.01758), (1.158, 0.893, 0.2343), (1.008, 0.7793, 0.4191), (0.8013, 0.6197, 0.492), (0.5925, 0.4579, 0.4313), (0.4416, 0.3423, 0.2404), (0.3844, 0.2972, -0.01271), (0.4374, 0.3364, -0.2645), (0.5874, 0.4509, -0.4515), (0.7946, 0.6105, -0.5244), (1.002, 0.7709, -0.4602), (1.155, 0.8889, -0.2753), (1.083, 1.086, -0.02803), (1.032, 1.035, 0.2357), (0.8975, 0.9, 0.4273), (0.7133, 0.7157, 0.4981), (0.53, 0.5326, 0.4264), (0.3953, 0.3978, 0.2368), (0.3437, 0.3453, -0.01512), (0.3904, 0.391, -0.2661), (0.5239, 0.5242, -0.4527), (0.7092, 0.71, -0.5275), (0.8954, 0.8971, -0.4661), (1.032, 1.035, -0.2843), (0.9356, 1.22, -0.0364), (0.8918, 1.163, 0.2287), (0.7736, 1.009, 0.4273), (0.615, 0.8019, 0.4981), (0.4586, 0.5983, 0.4216), (0.3422, 0.4465, 0.2334), (0.2971, 0.3876, -0.01735), (0.3368, 0.4391, -0.2676), (0.4514, 0.5884, -0.4536), (0.6115, 0.7972, -0.5298), (0.7728, 1.008, -0.4707), (0.8918, 1.163, -0.2913), (0.7713, 1.332, -0.03984), (0.7348, 1.269, 0.2259), (0.6389, 1.103, 0.4191), (0.5079, 0.877, 0.492), (0.3794, 0.6538, 0.4173), (0.2832, 0.4876, 0.2304), (0.2455, 0.4232, -0.01927), (0.2774, 0.4795, -0.269), (0.371, 0.6423, -0.4539), (0.503, 0.8702, -0.5306), (0.6362, 1.1, -0.4723), (0.7348, 1.269, -0.2941), (0.592, 1.419, -0.0364), (0.564, 1.352, 0.2283), (0.4928, 1.179, 0.4129), (0.3918, 0.9365, 0.4877), (0.2935, 0.698, 0.4137), (0.2194, 0.5203, 0.228), (0.1896, 0.4516, -0.02075), (0.2132, 0.5118, -0.27), (0.2842, 0.685, -0.4537), (0.3854, 0.9277, -0.5298), (0.4879, 1.172, -0.4707), (0.5639, 1.352, -0.2913), (0.4013, 1.479, -0.02803), (0.385, 1.414, 0.226), (0.3374, 1.233, 0.4105), (0.2684, 0.9792, 0.4861), (0.2026, 0.73, 0.4114), (0.1517, 0.544, 0.2266), (0.1304, 0.4721, -0.02168), (0.1453, 0.5351, -0.2707), (0.1926, 0.7163, -0.4543), (0.2609, 0.9689, -0.5275), (0.3306, 1.223, -0.4661), (0.3823, 1.41, -0.2843), (0.2042, 1.515, -0.02032), (0.1983, 1.45, 0.2283), (0.1751, 1.264, 0.4129), (0.1401, 1.005, 0.4861), (0.1079, 0.7493, 0.4105), (0.08136, 0.5583, 0.226), (0.06888, 0.4845, -0.022), (0.07485, 0.5493, -0.271), (0.09775, 0.7353, -0.4544), (0.1318, 0.9932, -0.5244), (0.1672, 1.253, -0.4602), (0.1936, 1.444, -0.2753), (0.007936, 1.531, -0.02803), (0.007279, 1.46, 0.2343), (0.008858, 1.272, 0.4191), (0.009676, 1.013, 0.4858), (0.01103, 0.7553, 0.4114), (0.009471, 0.5628, 0.2266), (0.00614, 0.4885, -0.02168), (0.003035, 0.5539, -0.2707), (0.001111, 0.7415, -0.4543), (0.002115, 1.003, -0.5275), (0.004475, 1.266, -0.4661), (0.00688, 1.46, -0.2843), (-0.1881, 1.521, -0.0364), (-0.1804, 1.45, 0.2287), (-0.1553, 1.262, 0.418), (-0.1197, 1.006, 0.4817), (-0.08623, 0.748, 0.4137), (-0.0627, 0.5575, 0.228), (-0.05678, 0.484, -0.02075), (-0.06891, 0.5489, -0.27), (-0.09563, 0.735, -0.4537), (-0.1278, 0.9953, -0.5298), (-0.1587, 1.257, -0.4707), (-0.1804, 1.45, -0.2913), (-0.3821, 1.484, -0.03984), (-0.3657, 1.414, 0.2259), (-0.3165, 1.23, 0.4165), (-0.2475, 0.9815, 0.4802), (-0.1819, 0.728, 0.4165), (-0.1339, 0.5425, 0.2304), (-0.1188, 0.4712, -0.01927), (-0.1397, 0.5344, -0.269), (-0.1905, 0.7162, -0.4539), (-0.2558, 0.9701, -0.5306), (-0.3199, 1.226, -0.4723), (-0.3657, 1.414, -0.2941), (-0.5714, 1.419, -0.0364), (-0.5461, 1.352, 0.2287), (-0.473, 1.177, 0.418), (-0.3718, 0.9389, 0.4817), (-0.2739, 0.6966, 0.4174), (-0.2028, 0.5183, 0.2334), (-0.1788, 0.4503, -0.01735), (-0.2082, 0.5108, -0.2676), (-0.2823, 0.6849, -0.4536), (-0.3799, 0.9277, -0.5298), (-0.4764, 1.172, -0.4707), (-0.5461, 1.352, -0.2913), (-0.7521, 1.327, -0.02803), (-0.717, 1.267, 0.2311), (-0.6221, 1.102, 0.4223), (-0.4903, 0.8794, 0.4858), (-0.3614, 0.6527, 0.42), (-0.2683, 0.4851, 0.2368), (-0.2357, 0.4216, -0.01512), (-0.2731, 0.4784, -0.2661), (-0.3693, 0.6418, -0.4527), (-0.4979, 0.869, -0.5275), (-0.6255, 1.097, -0.4661), (-0.7183, 1.266, -0.2843), (-0.9164, 1.218, -0.03135), (-0.8725, 1.165, 0.2233), (-0.7581, 1.012, 0.4186), (-0.6007, 0.8045, 0.4916), (-0.443, 0.5974, 0.424), (-0.3291, 0.4438, 0.2404), (-0.2886, 0.3858, -0.01271), (-0.3333, 0.4378, -0.2645), (-0.4501, 0.5875, -0.4515), (-0.6075, 0.7951, -0.5244), (-0.7642, 1.004, -0.4603), (-0.8772, 1.159, -0.2803), (-1.065, 1.088, -0.03407), (-1.014, 1.041, 0.2202), (-0.8813, 0.9043, 0.4164), (-0.701, 0.7156, 0.4983), (-0.5172, 0.5317, 0.4288), (-0.3842, 0.3949, 0.2441), (-0.3365, 0.3434, -0.01027), (-0.3878, 0.3898, -0.263), (-0.523, 0.5237, -0.4514), (-0.706, 0.7086, -0.5239), (-0.8879, 0.8952, -0.4613), (-1.019, 1.034, -0.2822), (-1.197, 0.9376, -0.03135), (-1.14, 0.8973, 0.2233), (-0.9906, 0.7795, 0.4186), (-0.7853, 0.6199, 0.4916), (-0.5796, 0.4608, 0.424), (-0.4311, 0.3415, 0.2424), (-0.3785, 0.2955, -0.00833), (-0.4354, 0.3356, -0.2625), (-0.5868, 0.4508, -0.4512), (-0.7924, 0.6101, -0.5235), (-0.9968, 0.7709, -0.4603), (-1.145, 0.8909, -0.2803), (-1.309, 0.7695, -0.0243), (-1.248, 0.7365, 0.2311), (-1.083, 0.641, 0.4223), (-0.8563, 0.5134, 0.4858), (-0.6323, 0.3819, 0.42), (-0.4704, 0.2826, 0.2402), (-0.4128, 0.244, -0.01027), (-0.4751, 0.2761, -0.2633), (-0.6406, 0.3703, -0.4511), (-0.8654, 0.5009, -0.5223), (-1.089, 0.6328, -0.4575), (-1.252, 0.7312, -0.2754), (-1.4, 0.5877, -0.01526), (-1.334, 0.563, 0.2396), (-1.155, 0.4948, 0.418), (-0.913, 0.3977, 0.4817), (-0.6743, 0.2961, 0.4174), (-0.5018, 0.2187, 0.2388), (-0.4399, 0.1887, -0.01271), (-0.5066, 0.2121, -0.2645), (-0.6834, 0.2836, -0.4514), (-0.9236, 0.383, -0.5209), (-1.163, 0.4836, -0.454), (-1.337, 0.5586, -0.269), (-1.465, 0.3976, -0.01061), (-1.395, 0.3839, 0.2383), (-1.207, 0.3394, 0.4165), (-0.9546, 0.2744, 0.4802), (-0.7052, 0.2048, 0.4165), (-0.5244, 0.1514, 0.2368), (-0.4594, 0.1302, -0.01512), (-0.5292, 0.1446, -0.2661), (-0.7144, 0.192, -0.4516), (-0.9655, 0.2594, -0.5216), (-1.216, 0.3277, -0.4545), (-1.399, 0.378, -0.2667), (-1.502, 0.2053, -0.01758), (-1.432, 0.1973, 0.2396), (-1.24, 0.1771, 0.418), (-0.9806, 0.1455, 0.4817), (-0.7243, 0.1095, 0.4174), (-0.5374, 0.08218, 0.2334), (-0.471, 0.06945, -0.01735), (-0.5428, 0.07472, -0.2676), (-0.7332, 0.09728, -0.4521), (-0.9902, 0.1323, -0.5244), (-1.246, 0.1683, -0.4602), (-1.434, 0.1953, -0.2753), (-1.512, 0.01098, -0.02803), (-1.443, 0.009517, 0.2357), (-1.252, 0.01096, 0.4223), (-0.9903, 0.01338, 0.4858), (-0.7306, 0.01294, 0.4173), (-0.5413, 0.0116, 0.2304), (-0.4745, 0.007548, -0.01927), (-0.5471, 0.003509, -0.269), (-0.7393, 0.001034, -0.453), (-0.9979, 0.002926, -0.5275), (-1.256, 0.00619, -0.4661), (-1.443, 0.009517, -0.2843), (-1.497, -0.1841, -0.0364), (-1.429, -0.177, 0.2287), (-1.243, -0.1559, 0.4285), (-0.9829, -0.1187, 0.4897), (-0.7233, -0.08226, 0.4137), (-0.5359, -0.05923, 0.228), (-0.47, -0.05453, -0.02075), (-0.5421, -0.06782, -0.27), (-0.7327, -0.09526, -0.4537), (-0.9887, -0.1267, -0.5298), (-1.243, -0.1565, -0.4707), (-1.429, -0.177, -0.2913), (-1.457, -0.3778, -0.03984), (-1.391, -0.362, 0.2259), (-1.211, -0.3175, 0.4283), (-0.9566, -0.2459, 0.4871), (-0.7038, -0.1763, 0.4114), (-0.5215, -0.1292, 0.2266), (-0.4575, -0.1157, -0.02168), (-0.5279, -0.1381, -0.2707), (-0.7137, -0.19, -0.4543), (-0.9629, -0.2547, -0.5306), (-1.211, -0.3175, -0.4723), (-1.391, -0.362, -0.2941), (-1.394, -0.5674, -0.0364), (-1.331, -0.5427, 0.2287), (-1.157, -0.4721, 0.4246), (-0.9143, -0.3694, 0.4861), (-0.6724, -0.2676, 0.4105), (-0.4982, -0.197, 0.226), (-0.4372, -0.1751, -0.022), (-0.5047, -0.2061, -0.271), (-0.6825, -0.2816, -0.4544), (-0.9211, -0.3789, -0.5298), (-1.158, -0.4742, -0.4707), (-1.331, -0.5427, -0.2913), (-1.307, -0.7477, -0.03135), (-1.246, -0.7108, 0.2233), (-1.082, -0.6176, 0.4186), (-0.8567, -0.4871, 0.4871), (-0.6298, -0.3547, 0.4114), (-0.4666, -0.2617, 0.2266), (-0.4096, -0.2315, -0.02168), (-0.473, -0.2706, -0.2707), (-0.6397, -0.3685, -0.4543), (-0.8639, -0.4971, -0.5275), (-1.087, -0.6238, -0.4661), (-1.249, -0.7156, -0.2843), (-1.196, -0.912, -0.03407), (-1.139, -0.8673, 0.2202), (-0.99, -0.7537, 0.4164), (-0.7848, -0.5969, 0.4897), (-0.5767, -0.4362, 0.4137), (-0.427, -0.3221, 0.228), (-0.3749, -0.2841, -0.02075), (-0.4332, -0.3307, -0.27), (-0.5861, -0.4491, -0.4537), (-0.7921, -0.607, -0.5244), (-0.9965, -0.7627, -0.4613), (-1.144, -0.8742, -0.2822), (-1.066, -1.063, -0.03135), (-1.015, -1.011, 0.2233), (-0.882, -0.8785, 0.4186), (-0.6996, -0.6968, 0.4937), (-0.5139, -0.5103, 0.4173), (-0.3803, -0.3771, 0.2304), (-0.334, -0.3319, -0.01927), (-0.3861, -0.3852, -0.269), (-0.5225, -0.5222, -0.453), (-0.7061, -0.7057, -0.5235), (-0.8881, -0.8871, -0.4603), (-1.02, -1.018, -0.2803), (-0.9184, -1.196, -0.0243), (-0.8747, -1.139, 0.2311), (-0.7598, -0.9896, 0.4246), (-0.6027, -0.7849, 0.4985), (-0.4424, -0.5758, 0.4216), (-0.3271, -0.4256, 0.2334), (-0.2873, -0.374, -0.01735), (-0.3325, -0.4331, -0.2676), (-0.45, -0.5864, -0.4521), (-0.6081, -0.7925, -0.5223), (-0.765, -0.9968, -0.4575), (-0.8786, -1.145, -0.2754), (-0.755, -1.309, -0.01758), (-0.7198, -1.249, 0.2409), (-0.6235, -1.082, 0.4273), (-0.4938, -0.8575, 0.4981), (-0.3632, -0.6315, 0.4264), (-0.2683, -0.4669, 0.2368), (-0.2357, -0.4098, -0.01512), (-0.2731, -0.4737, -0.2661), (-0.3697, -0.6404, -0.4515), (-0.4987, -0.8643, -0.5244), (-0.6272, -1.087, -0.4602), (-0.7208, -1.25, -0.2753), (-0.5737, -1.393, -0.02803), (-0.5477, -1.33, 0.2343), (-0.4733, -1.152, 0.4191), (-0.3748, -0.9129, 0.492), (-0.2778, -0.6762, 0.4313), (-0.2048, -0.5002, 0.2404), (-0.1801, -0.4385, -0.01271), (-0.2091, -0.5061, -0.2645), (-0.2825, -0.6828, -0.4527), (-0.3806, -0.921, -0.5275), (-0.4777, -1.158, -0.4661), (-0.5481, -1.33, -0.2843), (-0.3831, -1.454, -0.0364), (-0.3664, -1.388, 0.2283), (-0.3155, -1.202, 0.4129), (-0.2497, -0.9533, 0.4877), (-0.1857, -0.7067, 0.4296), (-0.1378, -0.5247, 0.2441), (-0.1213, -0.4596, -0.01027), (-0.1414, -0.5298, -0.263), (-0.1906, -0.7135, -0.4536), (-0.2561, -0.9621, -0.5298), (-0.3204, -1.209, -0.4707), (-0.3665, -1.389, -0.2913), (-0.1871, -1.491, -0.03984), (-0.1797, -1.425, 0.2259), (-0.1532, -1.234, 0.4105), (-0.1209, -0.9782, 0.4861), (-0.09049, -0.7252, 0.4288), (-0.06823, -0.5401, 0.2476), (-0.06041, -0.4728, -0.007911), (-0.07126, -0.5443, -0.2617), (-0.09557, -0.7323, -0.4539), (-0.1275, -0.9873, -0.5306), (-0.1582, -1.241, -0.4723), (-0.1797, -1.425, -0.2941), (0.01031, -1.506, -0.0364), (0.008977, -1.438, 0.2283), (0.0106, -1.245, 0.4129), (0.009144, -0.9874, 0.4877), (0.005869, -0.7319, 0.4296), (0.002802, -0.5458, 0.2501), (0.001628, -0.4777, -0.005751), (0.0002645, -0.5493, -0.2609), (0.0009245, -0.7387, -0.4536), (0.002765, -0.9962, -0.5298), (0.005754, -1.252, -0.4707), (0.008876, -1.438, -0.2913), (0.2063, -1.496, -0.02803), (0.1966, -1.428, 0.2343), (0.1733, -1.237, 0.4191), (0.1385, -0.9805, 0.492), (0.1018, -0.7265, 0.4319), (0.07424, -0.5415, 0.2512), (0.06375, -0.4744, -0.003875), (0.07193, -0.5447, -0.2606), (0.09725, -0.7327, -0.4527), (0.1326, -0.9885, -0.5275), (0.1689, -1.243, -0.4661), (0.1962, -1.428, -0.2843), (0.4013, -1.457, -0.02803), (0.3823, -1.391, 0.2357), (0.3326, -1.208, 0.4273), (0.265, -0.9574, 0.4981), (0.1958, -0.7089, 0.4354), (0.1443, -0.5281, 0.2529), (0.1249, -0.4627, -0.002345), (0.1424, -0.5308, -0.2604), (0.1922, -0.7139, -0.4527), (0.2609, -0.963, -0.5275), (0.3306, -1.211, -0.4661), (0.3823, -1.391, -0.2843), (0.592, -1.39, -0.0364), (0.5639, -1.328, 0.2287), (0.491, -1.152, 0.4191), (0.3906, -0.9129, 0.492), (0.2884, -0.6765, 0.4319), (0.2128, -0.5044, 0.2512), (0.1845, -0.4423, -0.002895), (0.2106, -0.5075, -0.2608), (0.2841, -0.6824, -0.4536), (0.3854, -0.9201, -0.5298), (0.4879, -1.156, -0.4707), (0.5639, -1.328, -0.2913), (0.7713, -1.301, -0.03984), (0.7348, -1.243, 0.2259), (0.6406, -1.077, 0.4129), (0.5091, -0.8534, 0.4877), (0.3759, -0.6327, 0.4296), (0.2776, -0.4721, 0.2501), (0.241, -0.4144, -0.003421), (0.2751, -0.4757, -0.2609), (0.371, -0.6394, -0.4539), (0.503, -0.8619, -0.5306), (0.6362, -1.083, -0.4723), (0.7348, -1.243, -0.2941), (0.9356, -1.192, -0.0364), (0.8925, -1.137, 0.226), (0.7783, -0.984, 0.4105), (0.6184, -0.7801, 0.4861), (0.4566, -0.5786, 0.4288), (0.3375, -0.4321, 0.2497), (0.2932, -0.3794, -0.003608), (0.3349, -0.4357, -0.261), (0.4514, -0.5858, -0.4536), (0.6115, -0.7895, -0.5298), (0.7728, -0.9917, -0.4707), (0.8918, -1.138, -0.2913), (1.083, -1.064, -0.02803), (1.035, -1.013, 0.2283), (0.9016, -0.8763, 0.4129), (0.7163, -0.6945, 0.4877), (0.5291, -0.5151, 0.4296), (0.3915, -0.3848, 0.2501), (0.3404, -0.3381, -0.003421), (0.3889, -0.3883, -0.2609), (0.5239, -0.5223, -0.4527), (0.7092, -0.7042, -0.5275), (0.8954, -0.8848, -0.4661), (1.032, -1.016, -0.2843), (1.211, -0.9184, -0.01758), (1.158, -0.8728, 0.2343), (1.008, -0.7548, 0.4191), (0.8013, -0.5978, 0.492), (0.5923, -0.4433, 0.4319), (0.4386, -0.3312, 0.2512), (0.3816, -0.2911, -0.002895), (0.4363, -0.3344, -0.2606), (0.5874, -0.45, -0.4515), (0.7946, -0.607, -0.5244), (1.002, -0.7632, -0.4602), (1.155, -0.8769, -0.2753), (1.321, -0.754, -0.01526), (1.261, -0.7177, 0.2409), (1.098, -0.621, 0.4273), (0.8722, -0.4914, 0.4981), (0.6451, -0.3641, 0.4354), (0.478, -0.272, 0.2529), (0.4163, -0.2392, -0.002129), (0.4761, -0.2747, -0.2603), (0.6409, -0.3699, -0.4506), (0.8665, -0.4994, -0.5216), (1.092, -0.6284, -0.4545), (1.259, -0.7216, -0.269), (1.411, -0.5722, -0.0243), (1.348, -0.5437, 0.2311), (1.171, -0.4721, 0.4246), (0.9287, -0.3761, 0.5031), (0.6868, -0.2789, 0.4394), (0.5093, -0.2083, 0.2548), (0.4438, -0.1832, -0.001275), (0.5079, -0.2103, -0.2602), (0.6838, -0.283, -0.4508), (0.9245, -0.3818, -0.5223), (1.166, -0.4794, -0.4575), (1.344, -0.549, -0.2754), (1.477, -0.3811, -0.03135), (1.411, -0.361, 0.2233), (1.226, -0.3137, 0.4186), (0.9717, -0.2508, 0.4996), (0.7175, -0.1877, 0.4406), (0.5318, -0.141, 0.2568), (0.4639, -0.1239, -0.0007722), (0.531, -0.1421, -0.2603), (0.715, -0.1912, -0.4512), (0.9669, -0.2575, -0.5235), (1.22, -0.3222, -0.4603), (1.407, -0.3674, -0.2803), (1.517, -0.1851, -0.03407), (1.449, -0.1737, 0.2202), (1.259, -0.1512, 0.4164), (0.9976, -0.122, 0.4983), (0.7368, -0.09231, 0.4394), (0.5464, -0.06971, 0.2548), (0.4763, -0.06215, -0.001275), (0.5451, -0.07159, -0.2604), (0.734, -0.09618, -0.4514), (0.9926, -0.129, -0.5239), (1.252, -0.1602, -0.4613), (1.444, -0.1806, -0.2822)], [], [(0, 12, 13, 1), (1, 13, 14, 2), (2, 14, 15, 3), (3, 15, 16, 4), (4, 16, 17, 5), (5, 17, 18, 6), (6, 18, 19, 7), (7, 19, 20, 8), (8, 20, 21, 9), (9, 21, 22, 10), (10, 22, 23, 11), (11, 23, 12, 0), (12, 24, 25, 13), (13, 25, 26, 14), (14, 26, 27, 15), (15, 27, 28, 16), (16, 28, 29, 17), (17, 29, 30, 18), (18, 30, 31, 19), (19, 31, 32, 20), (20, 32, 33, 21), (21, 33, 34, 22), (22, 34, 35, 23), (23, 35, 24, 12), (24, 36, 37, 25), (25, 37, 38, 26), (26, 38, 39, 27), (27, 39, 40, 28), (28, 40, 41, 29), (29, 41, 42, 30), (30, 42, 43, 31), (31, 43, 44, 32), (32, 44, 45, 33), (33, 45, 46, 34), (34, 46, 47, 35), (35, 47, 36, 24), (36, 48, 49, 37), (37, 49, 50, 38), (38, 50, 51, 39), (39, 51, 52, 40), (40, 52, 53, 41), (41, 53, 54, 42), (42, 54, 55, 43), (43, 55, 56, 44), (44, 56, 57, 45), (45, 57, 58, 46), (46, 58, 59, 47), (47, 59, 48, 36), (48, 60, 61, 49), (49, 61, 62, 50), (50, 62, 63, 51), (51, 63, 64, 52), (52, 64, 65, 53), (53, 65, 66, 54), (54, 66, 67, 55), (55, 67, 68, 56), (56, 68, 69, 57), (57, 69, 70, 58), (58, 70, 71, 59), (59, 71, 60, 48), (60, 72, 73, 61), (61, 73, 74, 62), (62, 74, 75, 63), (63, 75, 76, 64), (64, 76, 77, 65), (65, 77, 78, 66), (66, 78, 79, 67), (67, 79, 80, 68), (68, 80, 81, 69), (69, 81, 82, 70), (70, 82, 83, 71), (71, 83, 72, 60), (72, 84, 85, 73), (73, 85, 86, 74), (74, 86, 87, 75), (75, 87, 88, 76), (76, 88, 89, 77), (77, 89, 90, 78), (78, 90, 91, 79), (79, 91, 92, 80), (80, 92, 93, 81), (81, 93, 94, 82), (82, 94, 95, 83), (83, 95, 84, 72), (84, 96, 97, 85), (85, 97, 98, 86), (86, 98, 99, 87), (87, 99, 100, 88), (88, 100, 101, 89), (89, 101, 102, 90), (90, 102, 103, 91), (91, 103, 104, 92), (92, 104, 105, 93), (93, 105, 106, 94), (94, 106, 107, 95), (95, 107, 96, 84), (96, 108, 109, 97), (97, 109, 110, 98), (98, 110, 111, 99), (99, 111, 112, 100), (100, 112, 113, 101), (101, 113, 114, 102), (102, 114, 115, 103), (103, 115, 116, 104), (104, 116, 117, 105), (105, 117, 118, 106), (106, 118, 119, 107), (107, 119, 108, 96), (108, 120, 121, 109), (109, 121, 122, 110), (110, 122, 123, 111), (111, 123, 124, 112), (112, 124, 125, 113), (113, 125, 126, 114), (114, 126, 127, 115), (115, 127, 128, 116), (116, 128, 129, 117), (117, 129, 130, 118), (118, 130, 131, 119), (119, 131, 120, 108), (120, 132, 133, 121), (121, 133, 134, 122), (122, 134, 135, 123), (123, 135, 136, 124), (124, 136, 137, 125), (125, 137, 138, 126), (126, 138, 139, 127), (127, 139, 140, 128), (128, 140, 141, 129), (129, 141, 142, 130), (130, 142, 143, 131), (131, 143, 132, 120), (132, 144, 145, 133), (133, 145, 146, 134), (134, 146, 147, 135), (135, 147, 148, 136), (136, 148, 149, 137), (137, 149, 150, 138), (138, 150, 151, 139), (139, 151, 152, 140), (140, 152, 153, 141), (141, 153, 154, 142), (142, 154, 155, 143), (143, 155, 144, 132), (144, 156, 157, 145), (145, 157, 158, 146), (146, 158, 159, 147), (147, 159, 160, 148), (148, 160, 161, 149), (149, 161, 162, 150), (150, 162, 163, 151), (151, 163, 164, 152), (152, 164, 165, 153), (153, 165, 166, 154), (154, 166, 167, 155), (155, 167, 156, 144), (156, 168, 169, 157), (157, 169, 170, 158), (158, 170, 171, 159), (159, 171, 172, 160), (160, 172, 173, 161), (161, 173, 174, 162), (162, 174, 175, 163), (163, 175, 176, 164), (164, 176, 177, 165), (165, 177, 178, 166), (166, 178, 179, 167), (167, 179, 168, 156), (168, 180, 181, 169), (169, 181, 182, 170), (170, 182, 183, 171), (171, 183, 184, 172), (172, 184, 185, 173), (173, 185, 186, 174), (174, 186, 187, 175), (175, 187, 188, 176), (176, 188, 189, 177), (177, 189, 190, 178), (178, 190, 191, 179), (179, 191, 180, 168), (180, 192, 193, 181), (181, 193, 194, 182), (182, 194, 195, 183), (183, 195, 196, 184), (184, 196, 197, 185), (185, 197, 198, 186), (186, 198, 199, 187), (187, 199, 200, 188), (188, 200, 201, 189), (189, 201, 202, 190), (190, 202, 203, 191), (191, 203, 192, 180), (192, 204, 205, 193), (193, 205, 206, 194), (194, 206, 207, 195), (195, 207, 208, 196), (196, 208, 209, 197), (197, 209, 210, 198), (198, 210, 211, 199), (199, 211, 212, 200), (200, 212, 213, 201), (201, 213, 214, 202), (202, 214, 215, 203), (203, 215, 204, 192), (204, 216, 217, 205), (205, 217, 218, 206), (206, 218, 219, 207), (207, 219, 220, 208), (208, 220, 221, 209), (209, 221, 222, 210), (210, 222, 223, 211), (211, 223, 224, 212), (212, 224, 225, 213), (213, 225, 226, 214), (214, 226, 227, 215), (215, 227, 216, 204), (216, 228, 229, 217), (217, 229, 230, 218), (218, 230, 231, 219), (219, 231, 232, 220), (220, 232, 233, 221), (221, 233, 234, 222), (222, 234, 235, 223), (223, 235, 236, 224), (224, 236, 237, 225), (225, 237, 238, 226), (226, 238, 239, 227), (227, 239, 228, 216), (228, 240, 241, 229), (229, 241, 242, 230), (230, 242, 243, 231), (231, 243, 244, 232), (232, 244, 245, 233), (233, 245, 246, 234), (234, 246, 247, 235), (235, 247, 248, 236), (236, 248, 249, 237), (237, 249, 250, 238), (238, 250, 251, 239), (239, 251, 240, 228), (240, 252, 253, 241), (241, 253, 254, 242), (242, 254, 255, 243), (243, 255, 256, 244), (244, 256, 257, 245), (245, 257, 258, 246), (246, 258, 259, 247), (247, 259, 260, 248), (248, 260, 261, 249), (249, 261, 262, 250), (250, 262, 263, 251), (251, 263, 252, 240), (252, 264, 265, 253), (253, 265, 266, 254), (254, 266, 267, 255), (255, 267, 268, 256), (256, 268, 269, 257), (257, 269, 270, 258), (258, 270, 271, 259), (259, 271, 272, 260), (260, 272, 273, 261), (261, 273, 274, 262), (262, 274, 275, 263), (263, 275, 264, 252), (264, 276, 277, 265), (265, 277, 278, 266), (266, 278, 279, 267), (267, 279, 280, 268), (268, 280, 281, 269), (269, 281, 282, 270), (270, 282, 283, 271), (271, 283, 284, 272), (272, 284, 285, 273), (273, 285, 286, 274), (274, 286, 287, 275), (275, 287, 276, 264), (276, 288, 289, 277), (277, 289, 290, 278), (278, 290, 291, 279), (279, 291, 292, 280), (280, 292, 293, 281), (281, 293, 294, 282), (282, 294, 295, 283), (283, 295, 296, 284), (284, 296, 297, 285), (285, 297, 298, 286), (286, 298, 299, 287), (287, 299, 288, 276), (288, 300, 301, 289), (289, 301, 302, 290), (290, 302, 303, 291), (291, 303, 304, 292), (292, 304, 305, 293), (293, 305, 306, 294), (294, 306, 307, 295), (295, 307, 308, 296), (296, 308, 309, 297), (297, 309, 310, 298), (298, 310, 311, 299), (299, 311, 300, 288), (300, 312, 313, 301), (301, 313, 314, 302), (302, 314, 315, 303), (303, 315, 316, 304), (304, 316, 317, 305), (305, 317, 318, 306), (306, 318, 319, 307), (307, 319, 320, 308), (308, 320, 321, 309), (309, 321, 322, 310), (310, 322, 323, 311), (311, 323, 312, 300), (312, 324, 325, 313), (313, 325, 326, 314), (314, 326, 327, 315), (315, 327, 328, 316), (316, 328, 329, 317), (317, 329, 330, 318), (318, 330, 331, 319), (319, 331, 332, 320), (320, 332, 333, 321), (321, 333, 334, 322), (322, 334, 335, 323), (323, 335, 324, 312), (324, 336, 337, 325), (325, 337, 338, 326), (326, 338, 339, 327), (327, 339, 340, 328), (328, 340, 341, 329), (329, 341, 342, 330), (330, 342, 343, 331), (331, 343, 344, 332), (332, 344, 345, 333), (333, 345, 346, 334), (334, 346, 347, 335), (335, 347, 336, 324), (336, 348, 349, 337), (337, 349, 350, 338), (338, 350, 351, 339), (339, 351, 352, 340), (340, 352, 353, 341), (341, 353, 354, 342), (342, 354, 355, 343), (343, 355, 356, 344), (344, 356, 357, 345), (345, 357, 358, 346), (346, 358, 359, 347), (347, 359, 348, 336), (348, 360, 361, 349), (349, 361, 362, 350), (350, 362, 363, 351), (351, 363, 364, 352), (352, 364, 365, 353), (353, 365, 366, 354), (354, 366, 367, 355), (355, 367, 368, 356), (356, 368, 369, 357), (357, 369, 370, 358), (358, 370, 371, 359), (359, 371, 360, 348), (360, 372, 373, 361), (361, 373, 374, 362), (362, 374, 375, 363), (363, 375, 376, 364), (364, 376, 377, 365), (365, 377, 378, 366), (366, 378, 379, 367), (367, 379, 380, 368), (368, 380, 381, 369), (369, 381, 382, 370), (370, 382, 383, 371), (371, 383, 372, 360), (372, 384, 385, 373), (373, 385, 386, 374), (374, 386, 387, 375), (375, 387, 388, 376), (376, 388, 389, 377), (377, 389, 390, 378), (378, 390, 391, 379), (379, 391, 392, 380), (380, 392, 393, 381), (381, 393, 394, 382), (382, 394, 395, 383), (383, 395, 384, 372), (384, 396, 397, 385), (385, 397, 398, 386), (386, 398, 399, 387), (387, 399, 400, 388), (388, 400, 401, 389), (389, 401, 402, 390), (390, 402, 403, 391), (391, 403, 404, 392), (392, 404, 405, 393), (393, 405, 406, 394), (394, 406, 407, 395), (395, 407, 396, 384), (396, 408, 409, 397), (397, 409, 410, 398), (398, 410, 411, 399), (399, 411, 412, 400), (400, 412, 413, 401), (401, 413, 414, 402), (402, 414, 415, 403), (403, 415, 416, 404), (404, 416, 417, 405), (405, 417, 418, 406), (406, 418, 419, 407), (407, 419, 408, 396), (408, 420, 421, 409), (409, 421, 422, 410), (410, 422, 423, 411), (411, 423, 424, 412), (412, 424, 425, 413), (413, 425, 426, 414), (414, 426, 427, 415), (415, 427, 428, 416), (416, 428, 429, 417), (417, 429, 430, 418), (418, 430, 431, 419), (419, 431, 420, 408), (420, 432, 433, 421), (421, 433, 434, 422), (422, 434, 435, 423), (423, 435, 436, 424), (424, 436, 437, 425), (425, 437, 438, 426), (426, 438, 439, 427), (427, 439, 440, 428), (428, 440, 441, 429), (429, 441, 442, 430), (430, 442, 443, 431), (431, 443, 432, 420), (432, 444, 445, 433), (433, 445, 446, 434), (434, 446, 447, 435), (435, 447, 448, 436), (436, 448, 449, 437), (437, 449, 450, 438), (438, 450, 451, 439), (439, 451, 452, 440), (440, 452, 453, 441), (441, 453, 454, 442), (442, 454, 455, 443), (443, 455, 444, 432), (444, 456, 457, 445), (445, 457, 458, 446), (446, 458, 459, 447), (447, 459, 460, 448), (448, 460, 461, 449), (449, 461, 462, 450), (450, 462, 463, 451), (451, 463, 464, 452), (452, 464, 465, 453), (453, 465, 466, 454), (454, 466, 467, 455), (455, 467, 456, 444), (456, 468, 469, 457), (457, 469, 470, 458), (458, 470, 471, 459), (459, 471, 472, 460), (460, 472, 473, 461), (461, 473, 474, 462), (462, 474, 475, 463), (463, 475, 476, 464), (464, 476, 477, 465), (465, 477, 478, 466), (466, 478, 479, 467), (467, 479, 468, 456), (468, 480, 481, 469), (469, 481, 482, 470), (470, 482, 483, 471), (471, 483, 484, 472), (472, 484, 485, 473), (473, 485, 486, 474), (474, 486, 487, 475), (475, 487, 488, 476), (476, 488, 489, 477), (477, 489, 490, 478), (478, 490, 491, 479), (479, 491, 480, 468), (480, 492, 493, 481), (481, 493, 494, 482), (482, 494, 495, 483), (483, 495, 496, 484), (484, 496, 497, 485), (485, 497, 498, 486), (486, 498, 499, 487), (487, 499, 500, 488), (488, 500, 501, 489), (489, 501, 502, 490), (490, 502, 503, 491), (491, 503, 492, 480), (492, 504, 505, 493), (493, 505, 506, 494), (494, 506, 507, 495), (495, 507, 508, 496), (496, 508, 509, 497), (497, 509, 510, 498), (498, 510, 511, 499), (499, 511, 512, 500), (500, 512, 513, 501), (501, 513, 514, 502), (502, 514, 515, 503), (503, 515, 504, 492), (504, 516, 517, 505), (505, 517, 518, 506), (506, 518, 519, 507), (507, 519, 520, 508), (508, 520, 521, 509), (509, 521, 522, 510), (510, 522, 523, 511), (511, 523, 524, 512), (512, 524, 525, 513), (513, 525, 526, 514), (514, 526, 527, 515), (515, 527, 516, 504), (516, 528, 529, 517), (517, 529, 530, 518), (518, 530, 531, 519), (519, 531, 532, 520), (520, 532, 533, 521), (521, 533, 534, 522), (522, 534, 535, 523), (523, 535, 536, 524), (524, 536, 537, 525), (525, 537, 538, 526), (526, 538, 539, 527), (527, 539, 528, 516), (528, 540, 541, 529), (529, 541, 542, 530), (530, 542, 543, 531), (531, 543, 544, 532), (532, 544, 545, 533), (533, 545, 546, 534), (534, 546, 547, 535), (535, 547, 548, 536), (536, 548, 549, 537), (537, 549, 550, 538), (538, 550, 551, 539), (539, 551, 540, 528), (540, 552, 553, 541), (541, 553, 554, 542), (542, 554, 555, 543), (543, 555, 556, 544), (544, 556, 557, 545), (545, 557, 558, 546), (546, 558, 559, 547), (547, 559, 560, 548), (548, 560, 561, 549), (549, 561, 562, 550), (550, 562, 563, 551), (551, 563, 552, 540), (552, 564, 565, 553), (553, 565, 566, 554), (554, 566, 567, 555), (555, 567, 568, 556), (556, 568, 569, 557), (557, 569, 570, 558), (558, 570, 571, 559), (559, 571, 572, 560), (560, 572, 573, 561), (561, 573, 574, 562), (562, 574, 575, 563), (563, 575, 564, 552), (564, 0, 1, 565), (565, 1, 2, 566), (566, 2, 3, 567), (567, 3, 4, 568), (568, 4, 5, 569), (569, 5, 6, 570), (570, 6, 7, 571), (571, 7, 8, 572), (572, 8, 9, 573), (573, 9, 10, 574), (574, 10, 11, 575), (575, 11, 0, 564)])
me_torus.polygons.foreach_set('use_smooth', [True] * 576)
me_torus.materials.append(mat_material_001)
me_torus.use_remesh_preserve_volume = False
me_torus.use_remesh_preserve_attributes = False
me_torus.use_mirror_vertex_groups = False
me_torus.update()
me_plane_001 = bpy.data.meshes.new('Plane.001')
me_plane_001.from_pydata([(-1.0, -1.0, 0.0), (1.0, -1.0, 0.0), (-1.0, 1.0, 0.0), (1.0, 1.0, 0.0)], [], [(0, 1, 3, 2)])
_uv = me_plane_001.uv_layers.new(name='UVMap')
_uv.uv.foreach_set('vector', [0.0001, 9.998e-05, 0.9999, 9.998e-05, 0.9999, 0.9999, 9.998e-05, 0.9999])
me_plane_001.materials.append(mat_material_004)
me_plane_001.use_remesh_preserve_volume = False
me_plane_001.use_remesh_preserve_attributes = False
me_plane_001.use_mirror_vertex_groups = False
me_plane_001.update()
me_cylinder_002 = bpy.data.meshes.new('Cylinder.002')
me_cylinder_002.from_pydata([(0.398, 1.903, -4.65), (0.6209, 2.969, 3.433), (1.096, 1.606, -4.65), (1.71, 2.505, 3.433), (1.627, 1.064, -4.65), (2.538, 1.66, 3.433), (1.91, 0.3605, -4.65), (2.98, 0.5624, 3.433), (1.903, -0.398, -4.65), (2.969, -0.6209, 3.433), (1.606, -1.096, -4.65), (2.505, -1.71, 3.433), (1.064, -1.627, -4.65), (1.66, -2.538, 3.433), (0.3605, -1.91, -4.65), (0.5624, -2.98, 3.433), (-0.398, -1.903, -4.65), (-0.6209, -2.969, 3.433), (-1.096, -1.606, -4.65), (-1.71, -2.505, 3.433), (-1.627, -1.064, -4.65), (-2.538, -1.66, 3.433), (-1.91, -0.3605, -4.65), (-2.98, -0.5624, 3.433), (-1.903, 0.398, -4.65), (-2.969, 0.6209, 3.433), (-1.606, 1.096, -4.65), (-2.505, 1.71, 3.433), (-1.064, 1.627, -4.65), (-1.66, 2.538, 3.433), (-0.3605, 1.91, -4.65), (-0.5624, 2.98, 3.433), (0.6352, 3.037, -1.221), (1.749, 2.563, -1.221), (2.597, 1.698, -1.221), (3.049, 0.5754, -1.221), (3.037, -0.6352, -1.221), (2.563, -1.749, -1.221), (1.698, -2.597, -1.221), (0.5754, -3.049, -1.221), (-0.6352, -3.037, -1.221), (-1.749, -2.563, -1.221), (-2.597, -1.698, -1.221), (-3.049, -0.5754, -1.221), (-3.037, 0.6352, -1.221), (-2.563, 1.749, -1.221), (-1.698, 2.597, -1.221), (-0.5754, 3.049, -1.221), (0.6673, 3.19, 3.336), (1.837, 2.692, 3.336), (2.728, 1.784, 3.336), (3.204, 0.6045, 3.342), (3.191, -0.6673, 3.337), (2.692, -1.837, 3.336), (1.784, -2.728, 3.336), (0.6045, -3.203, 3.336), (-0.6673, -3.19, 3.336), (-1.837, -2.692, 3.336), (-2.728, -1.784, 3.336), (-3.203, -0.6045, 3.336), (-3.19, 0.6673, 3.336), (-2.692, 1.837, 3.336), (-1.784, 2.728, 3.336), (-0.6045, 3.203, 3.336), (1.204, 1.764, -4.565), (1.788, 1.169, -4.565), (2.099, 0.3961, -4.565), (2.091, -0.4373, -4.565), (1.764, -1.204, -4.565), (1.169, -1.788, -4.565), (0.3961, -2.099, -4.565), (-0.4373, -2.091, -4.565), (-1.204, -1.764, -4.565), (-1.788, -1.169, -4.565), (-2.099, -0.3961, -4.565), (-2.091, 0.4373, -4.565), (-1.764, 1.204, -4.565), (-1.169, 1.788, -4.565), (-0.3961, 2.099, -4.565), (0.4373, 2.091, -4.565), (1.839, 2.695, 3.433), (0.6679, 3.194, 3.433), (2.731, 1.786, 3.433), (3.207, 0.6051, 3.434), (3.194, -0.6679, 3.434), (2.695, -1.839, 3.433), (1.786, -2.731, 3.433), (0.6051, -3.206, 3.433), (-0.6679, -3.194, 3.433), (-1.839, -2.695, 3.433), (-2.731, -1.786, 3.433), (-3.206, -0.6051, 3.433), (-3.194, 0.6679, 3.433), (-2.695, 1.839, 3.433), (-1.786, 2.731, 3.433), (-0.6051, 3.206, 3.433), (0.4322, 2.067, -4.65), (1.19, 1.744, -4.65), (1.767, 1.156, -4.65), (2.075, 0.3916, -4.65), (2.067, -0.4322, -4.65), (1.744, -1.19, -4.65), (1.156, -1.767, -4.65), (0.3916, -2.075, -4.65), (-0.4322, -2.067, -4.65), (-1.19, -1.744, -4.65), (-1.767, -1.156, -4.65), (-2.075, -0.3916, -4.65), (-2.067, 0.4322, -4.65), (-1.744, 1.19, -4.65), (-1.156, 1.767, -4.65), (-0.3916, 2.075, -4.65), (0.6209, 2.969, 3.433), (1.71, 2.505, 3.433), (2.538, 1.66, 3.433), (2.98, 0.5624, 3.433), (2.969, -0.6209, 3.433), (2.505, -1.71, 3.433), (1.66, -2.538, 3.433), (0.5624, -2.98, 3.433), (-0.6209, -2.969, 3.433), (-1.71, -2.505, 3.433), (-2.538, -1.66, 3.433), (-2.98, -0.5624, 3.433), (-2.969, 0.6209, 3.433), (-2.505, 1.71, 3.433), (-1.66, 2.538, 3.433), (-0.5624, 2.98, 3.433), (0.6209, 2.969, 3.433), (1.71, 2.505, 3.433), (2.538, 1.66, 3.433), (2.98, 0.5624, 3.433), (2.969, -0.6209, 3.433), (2.505, -1.71, 3.433), (1.66, -2.538, 3.433), (0.5624, -2.98, 3.433), (-0.6209, -2.969, 3.433), (-1.71, -2.505, 3.433), (-2.538, -1.66, 3.433), (-2.98, -0.5624, 3.433), (-2.969, 0.6209, 3.433), (-2.505, 1.71, 3.433), (-1.66, 2.538, 3.433), (-0.5624, 2.98, 3.433), (0.6209, 2.969, 3.433), (1.71, 2.505, 3.433), (2.538, 1.66, 3.433), (2.98, 0.5624, 3.433), (2.969, -0.6209, 3.433), (2.505, -1.71, 3.433), (1.66, -2.538, 3.433), (0.5624, -2.98, 3.433), (-0.6209, -2.969, 3.433), (-1.71, -2.505, 3.433), (-2.538, -1.66, 3.433), (-2.98, -0.5624, 3.433), (-2.969, 0.6209, 3.433), (-2.505, 1.71, 3.433), (-1.66, 2.538, 3.433), (-0.5624, 2.98, 3.433), (0.4066, 1.944, -4.461), (1.12, 1.641, -4.461), (1.662, 1.087, -4.461), (1.952, 0.3683, -4.461), (1.944, -0.4066, -4.461), (1.641, -1.12, -4.461), (1.087, -1.662, -4.461), (0.3683, -1.952, -4.461), (-0.4066, -1.944, -4.461), (-1.12, -1.641, -4.461), (-1.662, -1.087, -4.461), (-1.952, -0.3683, -4.461), (-1.944, 0.4066, -4.461), (-1.641, 1.12, -4.461), (-1.087, 1.662, -4.461), (-0.3683, 1.952, -4.461), (0.3683, -1.952, -4.39), (-0.4066, -1.944, -4.39), (0.4066, 1.944, -4.39), (1.12, 1.641, -4.39), (-0.3683, 1.952, -4.39), (-1.12, -1.641, -4.39), (1.662, 1.087, -4.39), (-1.662, -1.087, -4.39), (1.952, 0.3683, -4.39), (-1.952, -0.3683, -4.39), (1.944, -0.4066, -4.39), (-1.944, 0.4066, -4.39), (1.641, -1.12, -4.39), (-1.641, 1.12, -4.39), (1.087, -1.662, -4.39), (-1.087, 1.662, -4.39), (-0.5437, -2.6, -1.233), (1.497, 2.194, -1.233), (-1.497, -2.194, -1.233), (2.223, 1.454, -1.233), (-2.223, -1.454, -1.233), (2.61, 0.4925, -1.233), (-2.61, -0.4925, -1.233), (2.6, -0.5437, -1.233), (-2.6, 0.5437, -1.233), (2.194, -1.497, -1.233), (-2.194, 1.497, -1.233), (1.454, -2.223, -1.233), (-1.454, 2.223, -1.233), (0.4925, -2.61, -1.233), (0.5437, 2.6, -1.233), (-0.4925, 2.61, -1.233), (1.798, 2.634, 1.295), (2.669, 1.746, 1.295), (3.135, 0.5914, 1.299), (3.126, -0.6529, 1.312), (2.634, -1.798, 1.295), (1.746, -2.669, 1.295), (0.5914, -3.134, 1.295), (-0.6529, -3.122, 1.295), (-1.798, -2.634, 1.295), (-2.669, -1.746, 1.295), (-3.134, -0.5914, 1.295), (-3.122, 0.6529, 1.295), (-2.634, 1.798, 1.295), (-1.746, 2.669, 1.295), (-0.5914, 3.134, 1.295), (0.6529, 3.122, 1.295), (0.6617, 3.164, 2.554), (1.822, 2.67, 2.554), (2.705, 1.769, 2.554), (3.177, 0.5995, 2.557), (3.171, -0.6617, 2.582), (2.67, -1.822, 2.554), (1.769, -2.705, 2.554), (0.5995, -3.176, 2.554), (-0.6617, -3.164, 2.554), (-1.822, -2.67, 2.554), (-2.705, -1.769, 2.554), (-3.176, -0.5995, 2.554), (-3.164, 0.6617, 2.554), (-2.67, 1.822, 2.554), (-1.769, 2.705, 2.554), (-0.5995, 3.176, 2.554), (4.062, 0.5905, 2.663), (4.226, 0.5741, 1.945), (4.048, -0.6707, 2.651), (4.214, -0.6702, 1.942), (4.292, 0.5905, 2.715), (4.293, 0.5824, 1.948), (4.274, -0.6707, 2.689), (4.282, -0.6619, 1.952), (5.663, 0.4907, 2.497), (5.009, 0.4839, 2.049), (5.665, -0.5896, 2.53), (5.004, -0.582, 2.057), (6.183, 0.4803, 1.216), (5.597, 0.4735, 1.124), (6.196, -0.6, 1.224), (5.593, -0.5924, 1.141), (6.113, 0.3506, -0.08186), (5.591, 0.465, 0.1871), (6.101, -0.6084, -0.06431), (5.601, -0.6009, 0.1937), (5.618, 0.4201, -1.348), (5.157, 0.2635, -0.7871), (5.646, -0.5727, -1.348), (5.237, -0.5673, -0.8083), (3.498, 0.3061, -3.347), (3.37, 0.3013, -2.615), (3.51, -0.4914, -3.347), (3.41, -0.486, -2.626), (0.5431, 2.597, -2.777), (1.495, 2.191, -2.777), (2.22, 1.452, -2.777), (2.607, 0.492, -2.777), (2.597, -0.5431, -2.777), (2.191, -1.495, -2.777), (1.452, -2.22, -2.777), (0.492, -2.607, -2.777), (-0.5431, -2.597, -2.777), (-1.495, -2.191, -2.777), (-2.22, -1.452, -2.777), (-2.607, -0.492, -2.777), (-2.597, 0.5431, -2.777), (-2.191, 1.495, -2.777), (-1.452, 2.22, -2.777), (-0.492, 2.607, -2.777), (1.338, 1.961, -3.743), (1.986, 1.299, -3.743), (2.333, 0.4402, -3.743), (2.323, -0.4859, -3.743), (1.961, -1.338, -3.743), (1.299, -1.986, -3.743), (0.4402, -2.333, -3.743), (-0.4859, -2.323, -3.743), (-1.338, -1.961, -3.743), (-1.986, -1.299, -3.743), (-2.333, -0.4402, -3.743), (-2.323, 0.4859, -3.743), (-1.961, 1.338, -3.743), (-1.299, 1.986, -3.743), (-0.4402, 2.333, -3.743), (0.4859, 2.323, -3.743), (3.29, 0.5983, 2.571), (3.312, 0.5903, 1.391), (3.282, -0.6629, 2.591), (3.302, -0.654, 1.402), (2.785, 0.2903, -2.739), (2.777, -0.4181, -2.742), (2.604, 0.2673, -3.65), (2.591, -0.3928, -3.65)], [], [(48, 81, 80, 49), (49, 80, 82, 50), (50, 82, 83, 51), (51, 83, 84, 52), (52, 84, 85, 53), (53, 85, 86, 54), (54, 86, 87, 55), (55, 87, 88, 56), (56, 88, 89, 57), (57, 89, 90, 58), (58, 90, 91, 59), (59, 91, 92, 60), (60, 92, 93, 61), (61, 93, 94, 62), (7, 5, 114, 115), (62, 94, 95, 63), (63, 95, 81, 48), (0, 2, 4, 6, 8, 10, 12, 14, 16, 18, 20, 22, 24, 26, 28, 30), (283, 47, 32, 268), (282, 46, 47, 283), (281, 45, 46, 282), (280, 44, 45, 281), (279, 43, 44, 280), (278, 42, 43, 279), (277, 41, 42, 278), (276, 40, 41, 277), (275, 39, 40, 276), (274, 38, 39, 275), (273, 37, 38, 274), (272, 36, 37, 273), (271, 35, 36, 272), (270, 34, 35, 271), (269, 33, 34, 270), (268, 32, 33, 269), (239, 63, 48, 224), (238, 62, 63, 239), (237, 61, 62, 238), (236, 60, 61, 237), (235, 59, 60, 236), (234, 58, 59, 235), (233, 57, 58, 234), (232, 56, 57, 233), (231, 55, 56, 232), (230, 54, 55, 231), (229, 53, 54, 230), (228, 52, 53, 229), (227, 51, 52, 228), (226, 50, 51, 227), (225, 49, 50, 226), (224, 48, 49, 225), (96, 79, 64, 97), (97, 64, 65, 98), (98, 65, 66, 99), (99, 66, 67, 100), (100, 67, 68, 101), (101, 68, 69, 102), (102, 69, 70, 103), (103, 70, 71, 104), (104, 71, 72, 105), (105, 72, 73, 106), (106, 73, 74, 107), (107, 74, 75, 108), (108, 75, 76, 109), (109, 76, 77, 110), (110, 77, 78, 111), (111, 78, 79, 96), (1, 3, 80, 81), (3, 5, 82, 80), (5, 7, 83, 82), (7, 9, 84, 83), (9, 11, 85, 84), (11, 13, 86, 85), (13, 15, 87, 86), (15, 17, 88, 87), (17, 19, 89, 88), (19, 21, 90, 89), (21, 23, 91, 90), (23, 25, 92, 91), (25, 27, 93, 92), (27, 29, 94, 93), (29, 31, 95, 94), (31, 1, 81, 95), (2, 0, 96, 97), (4, 2, 97, 98), (6, 4, 98, 99), (8, 6, 99, 100), (10, 8, 100, 101), (12, 10, 101, 102), (14, 12, 102, 103), (16, 14, 103, 104), (18, 16, 104, 105), (20, 18, 105, 106), (22, 20, 106, 107), (24, 22, 107, 108), (26, 24, 108, 109), (28, 26, 109, 110), (30, 28, 110, 111), (0, 30, 111, 96), (125, 124, 140, 141), (23, 21, 122, 123), (9, 7, 115, 116), (25, 23, 123, 124), (11, 9, 116, 117), (27, 25, 124, 125), (13, 11, 117, 118), (29, 27, 125, 126), (15, 13, 118, 119), (31, 29, 126, 127), (17, 15, 119, 120), (3, 1, 112, 113), (1, 31, 127, 112), (19, 17, 120, 121), (5, 3, 113, 114), (21, 19, 121, 122), (131, 130, 146, 147), (118, 117, 133, 134), (126, 125, 141, 142), (119, 118, 134, 135), (127, 126, 142, 143), (120, 119, 135, 136), (113, 112, 128, 129), (112, 127, 143, 128), (121, 120, 136, 137), (114, 113, 129, 130), (122, 121, 137, 138), (115, 114, 130, 131), (123, 122, 138, 139), (116, 115, 131, 132), (124, 123, 139, 140), (117, 116, 132, 133), (177, 176, 167, 168), (139, 138, 154, 155), (132, 131, 147, 148), (140, 139, 155, 156), (133, 132, 148, 149), (141, 140, 156, 157), (134, 133, 149, 150), (142, 141, 157, 158), (135, 134, 150, 151), (143, 142, 158, 159), (136, 135, 151, 152), (129, 128, 144, 145), (128, 143, 159, 144), (137, 136, 152, 153), (130, 129, 145, 146), (138, 137, 153, 154), (161, 160, 175, 174, 173, 172, 171, 170, 169, 168, 167, 166, 165, 164, 163, 162), (179, 178, 160, 161), (178, 180, 175, 160), (181, 177, 168, 169), (182, 179, 161, 162), (183, 181, 169, 170), (184, 182, 162, 163), (185, 183, 170, 171), (186, 184, 163, 164), (187, 185, 171, 172), (188, 186, 164, 165), (189, 187, 172, 173), (190, 188, 165, 166), (191, 189, 173, 174), (176, 190, 166, 167), (180, 191, 174, 175), (207, 204, 191, 180), (205, 203, 190, 176), (204, 202, 189, 191), (203, 201, 188, 190), (202, 200, 187, 189), (201, 199, 186, 188), (200, 198, 185, 187), (199, 197, 184, 186), (198, 196, 183, 185), (197, 195, 182, 184), (196, 194, 181, 183), (195, 193, 179, 182), (194, 192, 177, 181), (206, 207, 180, 178), (193, 206, 178, 179), (192, 205, 176, 177), (152, 151, 205, 192), (145, 144, 206, 193), (144, 159, 207, 206), (153, 152, 192, 194), (146, 145, 193, 195), (154, 153, 194, 196), (147, 146, 195, 197), (155, 154, 196, 198), (148, 147, 197, 199), (156, 155, 198, 200), (149, 148, 199, 201), (157, 156, 200, 202), (150, 149, 201, 203), (158, 157, 202, 204), (151, 150, 203, 205), (159, 158, 204, 207), (32, 223, 208, 33), (33, 208, 209, 34), (34, 209, 210, 35), (35, 210, 211, 36), (36, 211, 212, 37), (37, 212, 213, 38), (38, 213, 214, 39), (39, 214, 215, 40), (40, 215, 216, 41), (41, 216, 217, 42), (42, 217, 218, 43), (43, 218, 219, 44), (44, 219, 220, 45), (45, 220, 221, 46), (46, 221, 222, 47), (47, 222, 223, 32), (223, 224, 225, 208), (208, 225, 226, 209), (209, 226, 227, 210), (301, 300, 240, 241), (211, 228, 229, 212), (212, 229, 230, 213), (213, 230, 231, 214), (214, 231, 232, 215), (215, 232, 233, 216), (216, 233, 234, 217), (217, 234, 235, 218), (218, 235, 236, 219), (219, 236, 237, 220), (220, 237, 238, 221), (221, 238, 239, 222), (222, 239, 224, 223), (243, 241, 245, 247), (300, 302, 242, 240), (302, 303, 243, 242), (303, 301, 241, 243), (245, 244, 248, 249), (241, 240, 244, 245), (240, 242, 246, 244), (242, 243, 247, 246), (248, 250, 254, 252), (244, 246, 250, 248), (246, 247, 251, 250), (247, 245, 249, 251), (255, 253, 257, 259), (250, 251, 255, 254), (251, 249, 253, 255), (249, 248, 252, 253), (256, 258, 262, 260), (253, 252, 256, 257), (252, 254, 258, 256), (254, 255, 259, 258), (262, 263, 267, 266), (258, 259, 263, 262), (259, 257, 261, 263), (257, 256, 260, 261), (228, 211, 303, 302), (263, 261, 265, 267), (261, 260, 264, 265), (260, 262, 266, 264), (299, 268, 269, 284), (284, 269, 270, 285), (285, 270, 271, 286), (211, 210, 301, 303), (287, 272, 273, 288), (288, 273, 274, 289), (289, 274, 275, 290), (290, 275, 276, 291), (291, 276, 277, 292), (292, 277, 278, 293), (293, 278, 279, 294), (294, 279, 280, 295), (295, 280, 281, 296), (296, 281, 282, 297), (297, 282, 283, 298), (298, 283, 268, 299), (78, 298, 299, 79), (77, 297, 298, 78), (76, 296, 297, 77), (75, 295, 296, 76), (74, 294, 295, 75), (73, 293, 294, 74), (72, 292, 293, 73), (71, 291, 292, 72), (70, 290, 291, 71), (69, 289, 290, 70), (68, 288, 289, 69), (67, 287, 288, 68), (66, 286, 287, 67), (65, 285, 286, 66), (64, 284, 285, 65), (79, 299, 284, 64), (305, 267, 265, 304), (306, 307, 287, 286), (307, 266, 267, 305), (306, 286, 271, 304), (227, 228, 302, 300), (210, 227, 300, 301), (264, 306, 304, 265), (287, 307, 305, 272), (264, 266, 307, 306), (272, 305, 304, 271)])
me_cylinder_002.polygons.foreach_set('use_smooth', [True] * 296)
me_cylinder_002.materials.append(mat_material)
me_cylinder_002.use_remesh_preserve_volume = False
me_cylinder_002.use_remesh_preserve_attributes = False
me_cylinder_002.use_mirror_vertex_groups = False
me_cylinder_002.update()
me_cylinder_005 = bpy.data.meshes.new('Cylinder.005')
me_cylinder_005.from_pydata([(-2.13e-08, 3.376, -0.05142), (5.522e-09, 2.532, -0.3513), (1.292, 3.119, -0.05142), (0.969, 2.339, -0.3513), (2.387, 2.387, -0.05142), (1.791, 1.791, -0.3513), (3.119, 1.292, -0.05142), (2.339, 0.969, -0.3513), (3.376, -1.536e-07, -0.05142), (2.532, -1.081e-07, -0.3513), (3.119, -1.292, -0.05142), (2.339, -0.969, -0.3513), (2.387, -2.387, -0.05142), (1.791, -1.791, -0.3513), (1.292, -3.119, -0.05142), (0.969, -2.339, -0.3513), (5.088e-07, -3.376, -0.05142), (4.204e-07, -2.532, -0.3513), (-1.292, -3.119, -0.05142), (-0.969, -2.339, -0.3513), (-2.387, -2.387, -0.05142), (-1.791, -1.791, -0.3513), (-3.119, -1.292, -0.05142), (-2.339, -0.969, -0.3513), (-3.376, 3.367e-08, -0.05142), (-2.532, 4.105e-08, -0.3513), (-3.119, 1.292, -0.05142), (-2.339, 0.969, -0.3513), (-2.387, 2.387, -0.05142), (-1.791, 1.791, -0.3513), (-1.292, 3.119, -0.05142), (-0.969, 2.339, -0.3513), (1.02e-08, 3.219, -0.1469), (1.232, 2.974, -0.1469), (2.276, 2.276, -0.1469), (2.974, 1.232, -0.1469), (3.219, -1.377e-07, -0.1469), (2.974, -1.232, -0.1469), (2.276, -2.276, -0.1469), (1.232, -2.974, -0.1469), (4.963e-07, -3.219, -0.1469), (-1.232, -2.974, -0.1469), (-2.276, -2.276, -0.1469), (-2.974, -1.232, -0.1469), (-3.219, 4.145e-08, -0.1469), (-2.974, 1.232, -0.1469), (-2.276, 2.276, -0.1469), (-1.232, 2.974, -0.1469), (0.0, 3.493, -0.05142), (1.337, 3.227, -0.05142), (2.47, 2.47, -0.05142), (3.227, 1.337, -0.05142), (3.493, -1.527e-07, -0.05142), (3.227, -1.337, -0.05142), (2.47, -2.47, -0.05142), (1.337, -3.227, -0.05142), (5.274e-07, -3.493, -0.05142), (-1.337, -3.227, -0.05142), (-2.47, -2.47, -0.05142), (-3.227, -1.337, -0.05142), (-3.493, 4.166e-08, -0.05142), (-3.227, 1.337, -0.05142), (-2.47, 2.47, -0.05142), (-1.337, 3.227, -0.05142), (-7.703e-08, 2.291, -0.1611), (0.8766, 2.116, -0.1611), (1.62, 1.62, -0.1611), (2.116, 0.8766, -0.1611), (2.291, -1.28e-07, -0.1611), (2.116, -0.8766, -0.1611), (1.62, -1.62, -0.1611), (0.8766, -2.116, -0.1611), (3.707e-07, -2.291, -0.1611), (-0.8766, -2.116, -0.1611), (-1.62, -1.62, -0.1611), (-2.116, -0.8766, -0.1611), (-2.291, -1.365e-08, -0.1611), (-2.116, 0.8766, -0.1611), (-1.62, 1.62, -0.1611), (-0.8766, 2.116, -0.1611), (3.239e-09, 2.978, -0.1611), (1.14, 2.751, -0.1611), (2.106, 2.106, -0.1611), (2.751, 1.14, -0.1611), (2.978, -1.367e-07, -0.1611), (2.751, -1.14, -0.1611), (2.106, -2.106, -0.1611), (1.14, -2.751, -0.1611), (4.708e-07, -2.978, -0.1611), (-1.14, -2.751, -0.1611), (-2.106, -2.106, -0.1611), (-2.751, -1.14, -0.1611), (-2.978, 2.841e-08, -0.1611), (-2.751, 1.14, -0.1611), (-2.106, 2.106, -0.1611), (-1.14, 2.751, -0.1611), (-8.168e-08, 2.324, -0.2764), (0.8892, 2.147, -0.2764), (1.643, 1.643, -0.2764), (2.147, 0.8892, -0.2764), (2.324, -1.295e-07, -0.2764), (2.147, -0.8892, -0.2764), (1.643, -1.643, -0.2764), (0.8892, -2.147, -0.2764), (3.725e-07, -2.324, -0.2764), (-0.8892, -2.147, -0.2764), (-1.643, -1.643, -0.2764), (-2.147, -0.8892, -0.2764), (-2.324, -1.348e-08, -0.2764), (-2.147, 0.8892, -0.2764), (-1.643, 1.643, -0.2764), (-0.8892, 2.147, -0.2764), (1.026, 2.476, -0.3513), (3.028e-08, 2.68, -0.3513), (1.895, 1.895, -0.3513), (2.476, 1.026, -0.3513), (2.68, -1.081e-07, -0.3513), (2.476, -1.026, -0.3513), (1.895, -1.895, -0.3513), (1.026, -2.476, -0.3513), (4.35e-07, -2.68, -0.3513), (-1.026, -2.476, -0.3513), (-1.895, -1.895, -0.3513), (-2.476, -1.026, -0.3513), (-2.68, 4.105e-08, -0.3513), (-2.476, 1.026, -0.3513), (-1.895, 1.895, -0.3513), (-1.026, 2.476, -0.3513), (0.9319, 2.25, -0.3995), (-1.145e-08, 2.435, -0.3995), (1.722, 1.722, -0.3995), (2.25, 0.9319, -0.3995), (2.435, -1.081e-07, -0.3995), (2.25, -0.9319, -0.3995), (1.722, -1.722, -0.3995), (0.9319, -2.25, -0.3995), (3.997e-07, -2.435, -0.3995), (-0.9319, -2.25, -0.3995), (-1.722, -1.722, -0.3995), (-2.25, -0.9319, -0.3995), (-2.435, 2.998e-08, -0.3995), (-2.25, 0.9319, -0.3995), (-1.722, 1.722, -0.3995), (-0.9319, 2.25, -0.3995), (0.969, 2.339, -0.3995), (5.522e-09, 2.532, -0.3995), (1.791, 1.791, -0.3995), (2.339, 0.969, -0.3995), (2.532, -1.081e-07, -0.3995), (2.339, -0.969, -0.3995), (1.791, -1.791, -0.3995), (0.969, -2.339, -0.3995), (4.204e-07, -2.532, -0.3995), (-0.969, -2.339, -0.3995), (-1.791, -1.791, -0.3995), (-2.339, -0.969, -0.3995), (-2.532, 4.105e-08, -0.3995), (-2.339, 0.969, -0.3995), (-1.791, 1.791, -0.3995), (-0.969, 2.339, -0.3995), (0.9319, 2.25, -0.3995), (-1.145e-08, 2.435, -0.3995), (1.722, 1.722, -0.3995), (2.25, 0.9319, -0.3995), (2.435, -1.081e-07, -0.3995), (2.25, -0.9319, -0.3995), (1.722, -1.722, -0.3995), (0.9319, -2.25, -0.3995), (3.997e-07, -2.435, -0.3995), (-0.9319, -2.25, -0.3995), (-1.722, -1.722, -0.3995), (-2.25, -0.9319, -0.3995), (-2.435, 2.998e-08, -0.3995), (-2.25, 0.9319, -0.3995), (-1.722, 1.722, -0.3995), (-0.9319, 2.25, -0.3995), (0.5198, 1.255, -0.3226), (-2.16e-07, 1.358, -0.3226), (0.9604, 0.9604, -0.3226), (1.255, 0.5198, -0.3226), (1.358, -1.081e-07, -0.3226), (1.255, -0.5198, -0.3226), (0.9604, -0.9604, -0.3226), (0.5198, -1.255, -0.3226), (1.543e-07, -1.358, -0.3226), (-0.5198, -1.255, -0.3226), (-0.9604, -0.9604, -0.3226), (-1.255, -0.5198, -0.3226), (-1.358, -1.009e-07, -0.3226), (-1.255, 0.5198, -0.3226), (-0.9604, 0.9604, -0.3226), (-0.5198, 1.255, -0.3226), (0.9319, 2.25, -0.3226), (-1.145e-08, 2.435, -0.3226), (1.722, 1.722, -0.3226), (2.25, 0.9319, -0.3226), (2.435, -1.081e-07, -0.3226), (2.25, -0.9319, -0.3226), (1.722, -1.722, -0.3226), (0.9319, -2.25, -0.3226), (3.997e-07, -2.435, -0.3226), (-0.9319, -2.25, -0.3226), (-1.722, -1.722, -0.3226), (-2.25, -0.9319, -0.3226), (-2.435, 2.998e-08, -0.3226), (-2.25, 0.9319, -0.3226), (-1.722, 1.722, -0.3226), (-0.9319, 2.25, -0.3226), (0.4577, 1.105, -0.2788), (-2.049e-07, 1.196, -0.2788), (0.8458, 0.8458, -0.2788), (1.105, 0.4577, -0.2788), (1.196, -1.056e-07, -0.2788), (1.105, -0.4577, -0.2788), (0.8458, -0.8458, -0.2788), (0.4577, -1.105, -0.2788), (1.21e-07, -1.196, -0.2788), (-0.4577, -1.105, -0.2788), (-0.8458, -0.8458, -0.2788), (-1.105, -0.4577, -0.2788), (-1.196, -1.157e-07, -0.2788), (-1.105, 0.4577, -0.2788), (-0.8458, 0.8458, -0.2788), (-0.4577, 1.105, -0.2788), (0.5198, 1.255, -0.2788), (-2.16e-07, 1.358, -0.2788), (0.9604, 0.9604, -0.2788), (1.255, 0.5198, -0.2788), (1.358, -1.081e-07, -0.2788), (1.255, -0.5198, -0.2788), (0.9604, -0.9604, -0.2788), (0.5198, -1.255, -0.2788), (1.543e-07, -1.358, -0.2788), (-0.5198, -1.255, -0.2788), (-0.9604, -0.9604, -0.2788), (-1.255, -0.5198, -0.2788), (-1.358, -1.009e-07, -0.2788), (-1.255, 0.5198, -0.2788), (-0.9604, 0.9604, -0.2788), (-0.5198, 1.255, -0.2788)], [], [(32, 113, 112, 33), (33, 112, 114, 34), (34, 114, 115, 35), (35, 115, 116, 36), (36, 116, 117, 37), (37, 117, 118, 38), (38, 118, 119, 39), (39, 119, 120, 40), (40, 120, 121, 41), (41, 121, 122, 42), (42, 122, 123, 43), (43, 123, 124, 44), (44, 124, 125, 45), (45, 125, 126, 46), (31, 29, 158, 159), (46, 126, 127, 47), (47, 127, 113, 32), (2, 4, 82, 81), (63, 47, 32, 48), (62, 46, 47, 63), (61, 45, 46, 62), (60, 44, 45, 61), (59, 43, 44, 60), (58, 42, 43, 59), (57, 41, 42, 58), (56, 40, 41, 57), (55, 39, 40, 56), (54, 38, 39, 55), (53, 37, 38, 54), (52, 36, 37, 53), (51, 35, 36, 52), (50, 34, 35, 51), (49, 33, 34, 50), (48, 32, 33, 49), (2, 0, 48, 49), (4, 2, 49, 50), (6, 4, 50, 51), (8, 6, 51, 52), (10, 8, 52, 53), (12, 10, 53, 54), (14, 12, 54, 55), (16, 14, 55, 56), (18, 16, 56, 57), (20, 18, 57, 58), (22, 20, 58, 59), (24, 22, 59, 60), (26, 24, 60, 61), (28, 26, 61, 62), (30, 28, 62, 63), (0, 30, 63, 48), (75, 76, 108, 107), (18, 20, 90, 89), (4, 6, 83, 82), (20, 22, 91, 90), (6, 8, 84, 83), (22, 24, 92, 91), (8, 10, 85, 84), (24, 26, 93, 92), (10, 12, 86, 85), (26, 28, 94, 93), (12, 14, 87, 86), (28, 30, 95, 94), (14, 16, 88, 87), (0, 2, 81, 80), (30, 0, 80, 95), (16, 18, 89, 88), (65, 64, 80, 81), (66, 65, 81, 82), (67, 66, 82, 83), (68, 67, 83, 84), (69, 68, 84, 85), (70, 69, 85, 86), (71, 70, 86, 87), (72, 71, 87, 88), (73, 72, 88, 89), (74, 73, 89, 90), (75, 74, 90, 91), (76, 75, 91, 92), (77, 76, 92, 93), (78, 77, 93, 94), (79, 78, 94, 95), (64, 79, 95, 80), (96, 97, 98, 99, 100, 101, 102, 103, 104, 105, 106, 107, 108, 109, 110, 111), (68, 69, 101, 100), (76, 77, 109, 108), (69, 70, 102, 101), (77, 78, 110, 109), (70, 71, 103, 102), (78, 79, 111, 110), (71, 72, 104, 103), (64, 65, 97, 96), (79, 64, 96, 111), (72, 73, 105, 104), (65, 66, 98, 97), (73, 74, 106, 105), (66, 67, 99, 98), (74, 75, 107, 106), (67, 68, 100, 99), (1, 3, 112, 113), (3, 5, 114, 112), (5, 7, 115, 114), (7, 9, 116, 115), (9, 11, 117, 116), (11, 13, 118, 117), (13, 15, 119, 118), (15, 17, 120, 119), (17, 19, 121, 120), (19, 21, 122, 121), (21, 23, 123, 122), (23, 25, 124, 123), (25, 27, 125, 124), (27, 29, 126, 125), (29, 31, 127, 126), (31, 1, 113, 127), (138, 137, 169, 170), (17, 15, 151, 152), (3, 1, 145, 144), (1, 31, 159, 145), (19, 17, 152, 153), (5, 3, 144, 146), (21, 19, 153, 154), (7, 5, 146, 147), (23, 21, 154, 155), (9, 7, 147, 148), (25, 23, 155, 156), (11, 9, 148, 149), (27, 25, 156, 157), (13, 11, 149, 150), (29, 27, 157, 158), (15, 13, 150, 151), (129, 128, 144, 145), (128, 130, 146, 144), (130, 131, 147, 146), (131, 132, 148, 147), (132, 133, 149, 148), (133, 134, 150, 149), (134, 135, 151, 150), (135, 136, 152, 151), (136, 137, 153, 152), (137, 138, 154, 153), (138, 139, 155, 154), (139, 140, 156, 155), (140, 141, 157, 156), (141, 142, 158, 157), (142, 143, 159, 158), (143, 129, 145, 159), (175, 174, 206, 207), (131, 130, 162, 163), (139, 138, 170, 171), (132, 131, 163, 164), (140, 139, 171, 172), (133, 132, 164, 165), (141, 140, 172, 173), (134, 133, 165, 166), (142, 141, 173, 174), (135, 134, 166, 167), (143, 142, 174, 175), (136, 135, 167, 168), (128, 129, 161, 160), (129, 143, 175, 161), (137, 136, 168, 169), (130, 128, 160, 162), (186, 185, 233, 234), (168, 167, 199, 200), (160, 161, 193, 192), (161, 175, 207, 193), (169, 168, 200, 201), (162, 160, 192, 194), (170, 169, 201, 202), (163, 162, 194, 195), (171, 170, 202, 203), (164, 163, 195, 196), (172, 171, 203, 204), (165, 164, 196, 197), (173, 172, 204, 205), (166, 165, 197, 198), (174, 173, 205, 206), (167, 166, 198, 199), (177, 176, 192, 193), (176, 178, 194, 192), (178, 179, 195, 194), (179, 180, 196, 195), (180, 181, 197, 196), (181, 182, 198, 197), (182, 183, 199, 198), (183, 184, 200, 199), (184, 185, 201, 200), (185, 186, 202, 201), (186, 187, 203, 202), (187, 188, 204, 203), (188, 189, 205, 204), (189, 190, 206, 205), (190, 191, 207, 206), (191, 177, 193, 207), (208, 209, 223, 222, 221, 220, 219, 218, 217, 216, 215, 214, 213, 212, 211, 210), (179, 178, 226, 227), (187, 186, 234, 235), (180, 179, 227, 228), (188, 187, 235, 236), (181, 180, 228, 229), (189, 188, 236, 237), (182, 181, 229, 230), (190, 189, 237, 238), (183, 182, 230, 231), (191, 190, 238, 239), (184, 183, 231, 232), (176, 177, 225, 224), (177, 191, 239, 225), (185, 184, 232, 233), (178, 176, 224, 226), (209, 208, 224, 225), (208, 210, 226, 224), (210, 211, 227, 226), (211, 212, 228, 227), (212, 213, 229, 228), (213, 214, 230, 229), (214, 215, 231, 230), (215, 216, 232, 231), (216, 217, 233, 232), (217, 218, 234, 233), (218, 219, 235, 234), (219, 220, 236, 235), (220, 221, 237, 236), (221, 222, 238, 237), (222, 223, 239, 238), (223, 209, 225, 239)])
me_cylinder_005.materials.append(mat_material_003)
me_cylinder_005.use_remesh_preserve_volume = False
me_cylinder_005.use_remesh_preserve_attributes = False
me_cylinder_005.use_mirror_vertex_groups = False
me_cylinder_005.update()

# ---- objects
ob_torus_001 = bpy.data.objects.new('Torus.001', me_torus_001)
ob_torus = bpy.data.objects.new('Torus', me_torus)
ob_plane = bpy.data.objects.new('Plane', me_plane_001)
ob_lamp = bpy.data.objects.new('Lamp', light_lamp)
ob_camera = bpy.data.objects.new('Camera', cam_camera)
ob_cylinder = bpy.data.objects.new('Cylinder', me_cylinder_002)
ob_cylinder_001 = bpy.data.objects.new('Cylinder.001', me_cylinder_005)

# ---- transforms, parenting, visibility, modifiers, constraints
ob_torus_001.location = (2.025, -1.559, 0.6802)
ob_torus_001.rotation_euler = (-0.07415, -0.0, 0.0)
ob_torus_001.scale = (1.0, 1.0, 0.9783)
ob_torus_001.lineart.crease_threshold = 0.0
_m = ob_torus_001.modifiers.new('Solidify', 'SOLIDIFY')
_m.thickness = 0.06
_m.offset = 1.0
_m.nonmanifold_thickness_mode = 'FIXED'
_m.nonmanifold_merge_threshold = 0.0003
_m = ob_torus_001.modifiers.new('Subsurf', 'SUBSURF')
_m.uv_smooth = 'PRESERVE_CORNERS'
_m.quality = 2
_m.levels = 3
_m.show_only_control_edges = False
ob_torus.location = (2.025, -1.559, 0.6802)
ob_torus.rotation_euler = (-0.07415, -0.0, 0.0)
ob_torus.scale = (1.0, 1.0, 0.9783)
ob_torus.lineart.crease_threshold = 0.0
_m = ob_torus.modifiers.new('Subsurf', 'SUBSURF')
_m.uv_smooth = 'PRESERVE_CORNERS'
_m.quality = 2
_m.levels = 3
_m.show_only_control_edges = False
ob_plane.location = (-4.635, 6.105, 0.1469)
ob_plane.scale = (19.12, 19.12, 19.12)
ob_plane.lineart.crease_threshold = 0.0
ob_lamp.location = (7.137, -3.699, 4.552)
ob_lamp.rotation_euler = (0.6503, 0.05522, 1.866)
ob_lamp.lock_rotations_4d = False
ob_lamp.empty_display_type = 'ARROWS'
ob_lamp.color = (0.0, 0.0, 0.0, 0.0)
ob_lamp.lineart.crease_threshold = 0.0
ob_camera.location = (12.48, -6.97, 7.262)
ob_camera.rotation_euler = (1.109, 0.0, 0.8149)
ob_camera.lock_rotations_4d = False
ob_camera.empty_display_type = 'ARROWS'
ob_camera.color = (0.0, 0.0, 0.0, 0.0)
ob_camera.display_type = 'WIRE'
ob_camera.lineart.crease_threshold = 0.0
ob_cylinder.location = (5.827, 3.792, 2.183)
ob_cylinder.rotation_euler = (0.0, -0.0, -0.4728)
ob_cylinder.scale = (0.4659, 0.4659, 0.4659)
ob_cylinder.lineart.crease_threshold = 0.0
_m = ob_cylinder.modifiers.new('Subsurf', 'SUBSURF')
_m.uv_smooth = 'PRESERVE_CORNERS'
_m.quality = 2
_m.levels = 3
_m.show_only_control_edges = False
ob_cylinder_001.location = (1.362, -0.177, 0.4341)
ob_cylinder_001.lineart.crease_threshold = 0.0
_m = ob_cylinder_001.modifiers.new('Subsurf', 'SUBSURF')
_m.uv_smooth = 'PRESERVE_CORNERS'
_m.quality = 2
_m.levels = 3
_m.show_only_control_edges = False

# ---- collection membership
col_collection_1.objects.link(ob_torus_001)
col_collection_1.objects.link(ob_torus)
col_collection_1.objects.link(ob_plane)
col_collection_1.objects.link(ob_lamp)
col_collection_1.objects.link(ob_camera)
col_collection_2.objects.link(ob_cylinder)
col_collection_3.objects.link(ob_cylinder_001)

# ---- scene / render settings (as saved in the file)
scene.camera = ob_camera
scene.frame_start = 1; scene.frame_end = 250; scene.frame_set(4)
scene.render.engine = 'CYCLES'
scene.render.image_settings.file_format = 'JPEG'
scene.render.image_settings.quality = 100
scene.render.image_settings.compression = 0
scene.render.resolution_percentage = 50
scene.render.dither_intensity = 0.0
scene.cycles.use_denoising = False
scene.cycles.samples = 128
scene.cycles.sampling_pattern = 'TABULATED_SOBOL'
scene.cycles.use_adaptive_sampling = False
scene.cycles.use_light_tree = False
scene.cycles.blur_glossy = 0.0
scene.cycles.sample_clamp_indirect = 0.0
scene.view_settings.view_transform = 'Standard'
bpy.context.view_layer.update()
